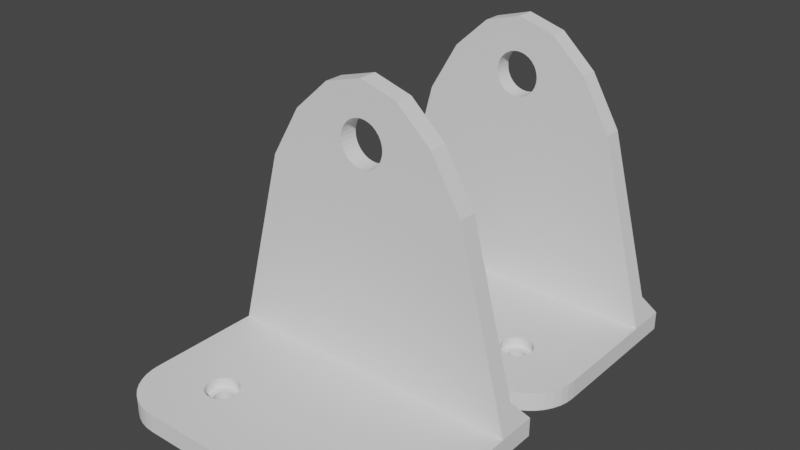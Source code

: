 # Source: soporterascador.blend  (saved by Blender 3.3.6; exported with 4.5.12 LTS)
import bpy
from mathutils import Matrix  # noqa: F401  (used for matrix-valued properties, if any)

bpy.ops.wm.read_factory_settings(use_empty=True)
scene = bpy.context.scene
scene.name = 'Scene'

# ---- collections
col_collection = bpy.data.collections.new('Collection'); scene.collection.children.link(col_collection)

# ---- world
world_world = bpy.data.worlds.new('World'); scene.world = world_world
world_world.use_nodes = True; world_world.node_tree.nodes.clear()
_N = world_world.node_tree.nodes; _L = world_world.node_tree.links
n0 = _N.new('ShaderNodeOutputWorld'); n0.name = 'World Output'; n0.location = (300, 300)
n1 = _N.new('ShaderNodeBackground'); n1.name = 'Background'; n1.location = (10, 300)
n1.inputs[0].default_value = (0.05088, 0.05088, 0.05088, 1.0)
_L.new(n1.outputs[0], n0.inputs[0])
n0.is_active_output = True
world_world.color = (0.05088, 0.05088, 0.05088)
world_world.use_sun_shadow = False
world_world.sun_shadow_jitter_overblur = 0.0

# ---- meshes
me_plane = bpy.data.meshes.new('Plane')
me_plane.from_pydata([(-3.374, 3.173, -1.228), (-1.803, 2.974, 1.728), (1.8, 2.974, 1.728), (-3.374, 2.751, -1.228), (-1.734, 2.974, 1.721), (3.374, 2.751, -1.228), (-1.667, 2.974, 1.701), (1.869, 2.974, 1.721), (2.263, -1.399, -1.228), (1.935, 2.974, 1.701), (-1.606, 2.974, 1.669), (-2.263, -1.399, -1.228), (-1.553, 2.974, 1.625), (1.6, -2.523, -1.228), (1.997, 2.974, 1.669), (-1.508, 2.974, 1.571), (0.8282, -3.229, -1.228), (0.0, -3.47, -1.228), (-0.8282, -3.229, -1.228), (-1.476, 2.974, 1.51), (2.05, 2.974, 1.625), (-1.6, -2.523, -1.228), (-1.456, 2.974, 1.443), (3.374, 3.173, -1.228), (-1.449, 2.974, 1.374), (2.094, 2.974, 1.571), (-3.374, 3.173, -0.8243), (-1.456, 2.974, 1.305), (2.127, 2.974, 1.51), (-3.374, 2.751, -0.8243), (-1.476, 2.974, 1.239), (3.374, 2.751, -0.8243), (2.147, 2.974, 1.443), (2.263, -1.399, -0.8243), (-1.508, 2.974, 1.178), (-2.263, -1.399, -0.8243), (2.154, 2.974, 1.374), (-1.553, 2.974, 1.124), (1.6, -2.523, -0.8243), (0.8282, -3.229, -0.8243), (-1.606, 2.974, 1.08), (2.147, 2.974, 1.305), (0.0, -3.47, -0.8243), (-1.667, 2.974, 1.047), (-0.8282, -3.229, -0.8243), (2.127, 2.974, 1.239), (-1.734, 2.974, 1.027), (-1.6, -2.523, -0.8243), (3.374, 3.173, -0.8243), (-1.803, 2.974, 1.02), (3.374, 2.751, 1.676), (-1.872, 2.974, 1.027), (2.094, 2.974, 1.178), (2.239, 2.751, 2.811), (-1.938, 2.974, 1.047), (3.36, 2.751, 1.854), (2.05, 2.974, 1.124), (-1.999, 2.974, 1.08), (3.319, 2.751, 2.027), (3.25, 2.751, 2.191), (1.997, 2.974, 1.08), (-2.053, 2.974, 1.124), (3.157, 2.751, 2.343), (3.042, 2.751, 2.479), (-2.097, 2.974, 1.178), (1.935, 2.974, 1.047), (-2.13, 2.974, 1.239), (2.906, 2.751, 2.594), (2.754, 2.751, 2.688), (1.869, 2.974, 1.027), (-2.15, 2.974, 1.305), (2.59, 2.751, 2.756), (2.417, 2.751, 2.797), (-2.157, 2.974, 1.374), (1.8, 2.974, 1.02), (-2.15, 2.974, 1.443), (2.239, 3.173, 2.811), (3.374, 3.173, 1.676), (-2.13, 2.974, 1.51), (1.731, 2.974, 1.027), (2.417, 3.173, 2.797), (-2.097, 2.974, 1.571), (1.665, 2.974, 1.047), (2.59, 3.173, 2.756), (-2.053, 2.974, 1.625), (2.754, 3.173, 2.688), (1.603, 2.974, 1.08), (-1.999, 2.974, 1.669), (2.906, 3.173, 2.594), (3.042, 3.173, 2.479), (-1.938, 2.974, 1.701), (1.55, 2.974, 1.124), (3.157, 3.173, 2.343), (-1.872, 2.974, 1.721), (3.25, 3.173, 2.191), (3.319, 3.173, 2.027), (1.506, 2.974, 1.178), (3.36, 3.173, 1.854), (-2.239, 2.751, 2.811), (1.473, 2.974, 1.239), (-3.374, 2.751, 1.676), (-2.417, 2.751, 2.797), (1.453, 2.974, 1.305), (-2.59, 2.751, 2.756), (-2.754, 2.751, 2.688), (1.446, 2.974, 1.374), (-2.906, 2.751, 2.594), (-3.042, 2.751, 2.479), (1.453, 2.974, 1.443), (-3.157, 2.751, 2.343), (1.473, 2.974, 1.51), (-3.25, 2.751, 2.191), (-3.319, 2.751, 2.027), (1.506, 2.974, 1.571), (-3.36, 2.751, 1.854), (-3.374, 3.173, 1.676), (1.55, 2.974, 1.625), (-2.239, 3.173, 2.811), (-3.36, 3.173, 1.854), (1.603, 2.974, 1.669), (-3.319, 3.173, 2.027), (-3.25, 3.173, 2.191), (1.665, 2.974, 1.701), (-3.157, 3.173, 2.343), (-3.042, 3.173, 2.479), (1.731, 2.974, 1.721), (-2.906, 3.173, 2.594), (-2.754, 3.173, 2.688), (-2.59, 3.173, 2.756), (-2.417, 3.173, 2.797), (1.6, 3.173, 1.367), (1.604, 3.173, 1.328), (1.604, 3.173, 1.406), (1.634, 3.173, 1.256), (1.634, 3.173, 1.478), (1.615, 3.173, 1.29), (1.615, 3.173, 1.443), (1.689, 3.173, 1.201), (1.689, 3.173, 1.533), (1.761, 3.173, 1.171), (1.761, 3.173, 1.563), (1.723, 3.173, 1.182), (1.723, 3.173, 1.552), (1.659, 3.173, 1.225), (1.659, 3.173, 1.508), (1.839, 3.173, 1.171), (1.839, 3.173, 1.563), (1.911, 3.173, 1.201), (1.911, 3.173, 1.533), (1.877, 3.173, 1.182), (1.877, 3.173, 1.552), (1.966, 3.173, 1.256), (1.966, 3.173, 1.478), (2.0, 3.173, 1.367), (1.996, 3.173, 1.328), (1.996, 3.173, 1.406), (1.985, 3.173, 1.29), (1.985, 3.173, 1.443), (1.941, 3.173, 1.225), (1.941, 3.173, 1.508), (1.8, 3.173, 1.567), (1.8, 3.173, 1.167), (-0.1913, -1.75, -1.228), (0.0, -1.712, -1.228), (-0.09755, -1.722, -1.228), (0.1913, -1.75, -1.228), (0.2778, -1.796, -1.228), (0.09755, -1.722, -1.228), (0.4157, -2.49, -1.228), (0.4157, -1.934, -1.228), (0.5, -2.212, -1.228), (0.4904, -2.31, -1.228), (0.4904, -2.115, -1.228), (0.4619, -2.403, -1.228), (0.4619, -2.021, -1.228), (0.3536, -1.859, -1.228), (-0.5, -2.212, -1.228), (-0.4619, -2.403, -1.228), (-0.4904, -2.31, -1.228), (-0.4904, -2.115, -1.228), (-0.3536, -2.566, -1.228), (-0.3305, -2.585, -1.228), (-0.4157, -2.49, -1.228), (-0.4157, -1.934, -1.228), (-0.4619, -2.021, -1.228), (-0.3536, -1.859, -1.228), (-0.2778, -1.796, -1.228), (-0.09755, -2.702, -1.228), (-0.1913, -2.674, -1.228), (0.09755, -2.702, -1.228), (0.2778, -2.628, -1.228), (0.3008, -2.609, -1.228), (0.3536, -2.566, -1.228), (0.0, -2.712, -1.228), (0.1913, -2.674, -1.228), (-0.2778, -2.628, -1.228), (-0.5, -2.212, -0.8243), (-0.4904, -2.31, -0.8243), (-0.4904, -2.115, -0.8243), (-0.4157, -2.49, -0.8243), (-0.4157, -1.934, -0.8243), (-0.4619, -2.403, -0.8243), (-0.4619, -2.021, -0.8243), (-0.2778, -2.628, -0.8243), (-0.2778, -1.796, -0.8243), (-0.09755, -2.702, -0.8243), (-0.1913, -2.674, -0.8243), (-0.09755, -1.722, -0.8243), (-0.3536, -2.566, -0.8243), (-0.1913, -1.75, -0.8243), (-0.3536, -1.859, -0.8243), (0.09755, -2.702, -0.8243), (0.09755, -1.722, -0.8243), (0.2778, -2.628, -0.8243), (0.2778, -1.796, -0.8243), (0.1913, -2.674, -0.8243), (0.1913, -1.75, -0.8243), (0.4157, -2.49, -0.8243), (0.4157, -1.934, -0.8243), (0.5, -2.212, -0.8243), (0.4904, -2.115, -0.8243), (0.4904, -2.31, -0.8243), (0.4619, -2.021, -0.8243), (0.4619, -2.403, -0.8243), (0.3536, -1.859, -0.8243), (0.3536, -2.566, -0.8243), (0.0, -1.712, -0.8243), (0.0, -2.712, -0.8243), (-2.0, 3.173, 1.367), (-1.996, 3.173, 1.328), (-1.996, 3.173, 1.406), (-1.985, 3.173, 1.29), (-1.966, 3.173, 1.478), (-1.966, 3.173, 1.256), (-1.985, 3.173, 1.443), (-1.941, 3.173, 1.225), (-1.911, 3.173, 1.533), (-1.839, 3.173, 1.171), (-1.877, 3.173, 1.182), (-1.839, 3.173, 1.563), (-1.911, 3.173, 1.201), (-1.877, 3.173, 1.552), (-1.941, 3.173, 1.508), (-1.761, 3.173, 1.171), (-1.761, 3.173, 1.563), (-1.689, 3.173, 1.201), (-1.689, 3.173, 1.533), (-1.723, 3.173, 1.182), (-1.723, 3.173, 1.552), (-1.634, 3.173, 1.256), (-1.634, 3.173, 1.478), (-1.6, 3.173, 1.367), (-1.604, 3.173, 1.406), (-1.604, 3.173, 1.328), (-1.615, 3.173, 1.443), (-1.615, 3.173, 1.29), (-1.659, 3.173, 1.508), (-1.659, 3.173, 1.225), (-1.8, 3.173, 1.167), (-1.8, 3.173, 1.567), (2.056, 2.751, 1.618), (2.05, 2.751, 1.625), (1.997, 2.751, 1.669), (1.603, 2.751, 1.669), (1.665, 2.751, 1.701), (1.869, 2.751, 1.721), (1.8, 2.751, 1.728), (1.935, 2.751, 1.701), (1.731, 2.751, 1.721), (1.55, 2.751, 1.625), (1.506, 2.751, 1.571), (1.473, 2.751, 1.51), (1.453, 2.751, 1.443), (1.446, 2.751, 1.374), (1.453, 2.751, 1.305), (1.473, 2.751, 1.239), (1.506, 2.751, 1.178), (1.997, 2.751, 1.08), (1.998, 2.751, 1.081), (1.935, 2.751, 1.047), (1.55, 2.751, 1.124), (1.603, 2.751, 1.08), (1.869, 2.751, 1.027), (1.731, 2.751, 1.027), (1.8, 2.751, 1.02), (1.665, 2.751, 1.047), (2.094, 2.751, 1.571), (2.05, 2.751, 1.124), (2.094, 2.751, 1.178), (2.127, 2.751, 1.239), (2.154, 2.751, 1.374), (2.147, 2.751, 1.305), (2.147, 2.751, 1.443), (2.127, 2.751, 1.51), (1.839, 2.974, 1.563), (1.8, 2.974, 1.567), (1.877, 2.974, 1.552), (1.911, 2.974, 1.533), (1.941, 2.974, 1.508), (1.966, 2.974, 1.478), (1.985, 2.974, 1.443), (1.996, 2.974, 1.406), (2.0, 2.974, 1.367), (1.996, 2.974, 1.328), (1.985, 2.974, 1.29), (1.966, 2.974, 1.256), (1.941, 2.974, 1.225), (1.911, 2.974, 1.201), (1.877, 2.974, 1.182), (1.839, 2.974, 1.171), (1.8, 2.974, 1.167), (1.761, 2.974, 1.171), (1.723, 2.974, 1.182), (1.689, 2.974, 1.201), (1.659, 2.974, 1.225), (1.634, 2.974, 1.256), (1.615, 2.974, 1.29), (1.604, 2.974, 1.328), (1.6, 2.974, 1.367), (1.604, 2.974, 1.406), (1.615, 2.974, 1.443), (1.634, 2.974, 1.478), (1.659, 2.974, 1.508), (1.689, 2.974, 1.533), (1.723, 2.974, 1.552), (1.761, 2.974, 1.563), (-2.065, 2.751, 1.61), (-2.053, 2.751, 1.625), (-1.999, 2.751, 1.669), (-1.938, 2.751, 1.701), (-1.872, 2.751, 1.721), (-1.803, 2.751, 1.728), (-1.606, 2.751, 1.669), (-1.667, 2.751, 1.701), (-1.734, 2.751, 1.721), (-1.553, 2.751, 1.625), (-1.508, 2.751, 1.571), (-1.476, 2.751, 1.51), (-1.456, 2.751, 1.443), (-1.449, 2.751, 1.374), (-1.456, 2.751, 1.305), (-1.476, 2.751, 1.239), (-1.508, 2.751, 1.178), (-1.998, 2.751, 1.08), (-1.938, 2.751, 1.047), (-1.872, 2.751, 1.027), (-1.667, 2.751, 1.047), (-1.734, 2.751, 1.027), (-1.803, 2.751, 1.02), (-1.606, 2.751, 1.08), (-1.553, 2.751, 1.124), (-1.999, 2.751, 1.08), (-2.053, 2.751, 1.124), (-2.157, 2.751, 1.374), (-2.15, 2.751, 1.305), (-2.15, 2.751, 1.443), (-2.097, 2.751, 1.571), (-2.13, 2.751, 1.239), (-2.13, 2.751, 1.51), (-2.097, 2.751, 1.178), (-1.761, 2.974, 1.563), (-1.8, 2.974, 1.567), (-1.723, 2.974, 1.552), (-1.689, 2.974, 1.533), (-1.659, 2.974, 1.508), (-1.634, 2.974, 1.478), (-1.615, 2.974, 1.443), (-1.604, 2.974, 1.406), (-1.6, 2.974, 1.367), (-1.604, 2.974, 1.328), (-1.615, 2.974, 1.29), (-1.634, 2.974, 1.256), (-1.659, 2.974, 1.225), (-1.689, 2.974, 1.201), (-1.723, 2.974, 1.182), (-1.761, 2.974, 1.171), (-1.8, 2.974, 1.167), (-1.839, 2.974, 1.171), (-1.877, 2.974, 1.182), (-1.911, 2.974, 1.201), (-1.941, 2.974, 1.225), (-1.966, 2.974, 1.256), (-1.985, 2.974, 1.29), (-1.996, 2.974, 1.328), (-2.0, 2.974, 1.367), (-1.996, 2.974, 1.406), (-1.985, 2.974, 1.443), (-1.966, 2.974, 1.478), (-1.941, 2.974, 1.508), (-1.911, 2.974, 1.533), (-1.877, 2.974, 1.552), (-1.839, 2.974, 1.563), (-3.374, 3.173, -1.704), (-3.374, 2.751, -1.704), (3.374, 3.173, -1.704), (3.374, 2.751, -1.704), (-3.225, 2.194, -1.228), (3.225, 2.194, -1.228), (-3.222, 2.184, -0.8243), (3.222, 2.184, -0.8243)], [], [(23, 5, 395, 394), (395, 5, 397), (190, 191, 16, 17, 18, 181, 195, 188, 187, 193, 189, 194), (152, 159, 77, 48, 147, 158, 151, 156, 154, 153, 155, 157), (235, 240, 26, 115, 242, 232, 234, 230, 228, 229, 231, 233), (242, 115, 118, 120, 121, 123, 124, 126, 127, 128, 129, 117, 76, 80, 83, 85, 88, 89, 92, 94, 95, 97, 77, 159, 148, 150, 146, 160, 140, 142, 138, 144, 134, 136, 132, 130, 131, 135, 133, 143, 137, 141, 139, 161, 145, 149, 147, 48, 26, 240, 238, 237, 258, 243, 247, 245, 257, 249, 255, 253, 251, 252, 254, 250, 256, 246, 248, 244, 259, 239, 241, 236), (198, 202, 35, 47, 44, 42, 227, 205, 206, 203, 208, 199, 201, 197, 196), (398, 399, 31, 29), (18, 17, 42, 44), (396, 11, 35, 398), (397, 5, 31, 399), (5, 23, 48, 31), (17, 16, 39, 42), (11, 21, 47, 35), (0, 3, 29, 26), (16, 13, 38, 39), (21, 18, 44, 47), (23, 0, 26, 48), (13, 8, 33, 38), (112, 114, 100, 326, 327, 328, 329, 330, 331, 334, 333, 332, 335, 336, 337, 338, 339, 340, 341, 342, 350, 349, 346, 347, 348, 345, 344, 343, 29, 31, 278, 277, 279, 282, 284, 283, 285, 281, 280, 276, 275, 274, 273, 272, 271, 270, 269, 263, 264, 268, 266, 265, 267, 262, 261, 260, 55, 58, 59, 62, 63, 67, 68, 71, 72, 53, 98, 101, 103, 104, 106, 107, 109, 111), (100, 29, 343, 351, 352, 359, 357, 354, 353, 355, 358, 356, 326), (287, 278, 31, 50, 55, 260, 286, 293, 292, 290, 291, 289, 288), (26, 29, 100, 115), (98, 53, 76, 117), (50, 77, 97, 55), (55, 97, 95, 58), (58, 95, 94, 59), (59, 94, 92, 62), (62, 92, 89, 63), (63, 89, 88, 67), (67, 88, 85, 68), (68, 85, 83, 71), (71, 83, 80, 72), (72, 80, 76, 53), (115, 100, 114, 118), (118, 114, 112, 120), (120, 112, 111, 121), (121, 111, 109, 123), (123, 109, 107, 124), (124, 107, 106, 126), (126, 106, 104, 127), (127, 104, 103, 128), (128, 103, 101, 129), (129, 101, 98, 117), (31, 48, 77, 50), (295, 160, 146, 294), (294, 146, 150, 296), (296, 150, 148, 297), (297, 148, 159, 298), (159, 152, 299, 298), (152, 157, 300, 299), (157, 155, 301, 300), (155, 153, 302, 301), (153, 154, 303, 302), (154, 156, 304, 303), (156, 151, 305, 304), (151, 158, 306, 305), (306, 158, 147, 307), (307, 147, 149, 308), (308, 149, 145, 309), (309, 145, 161, 310), (310, 161, 139, 311), (311, 139, 141, 312), (312, 141, 137, 313), (313, 137, 143, 314), (314, 143, 133, 315), (315, 133, 135, 316), (316, 135, 131, 317), (317, 131, 130, 318), (318, 130, 132, 319), (319, 132, 136, 320), (320, 136, 134, 321), (321, 134, 144, 322), (322, 144, 138, 323), (323, 138, 142, 324), (324, 142, 140, 325), (140, 160, 295, 325), (226, 163, 167, 212), (212, 167, 165, 216), (216, 165, 166, 214), (214, 166, 175, 224), (175, 169, 218, 224), (169, 174, 222, 218), (174, 172, 220, 222), (172, 170, 219, 220), (170, 171, 221, 219), (171, 173, 223, 221), (173, 168, 217, 223), (168, 192, 225, 217), (225, 192, 191, 190, 213), (190, 194, 215, 213), (194, 189, 211, 215), (189, 193, 227, 211), (193, 187, 205, 227), (187, 188, 206, 205), (188, 195, 203, 206), (203, 195, 181, 180, 208), (208, 180, 182, 199), (199, 182, 177, 201), (201, 177, 178, 197), (197, 178, 176, 196), (196, 176, 179, 198), (198, 179, 184, 202), (202, 184, 183, 200), (200, 183, 185, 210), (210, 185, 186, 204), (204, 186, 162, 209), (209, 162, 164, 207), (207, 164, 163, 226), (361, 259, 244, 360), (360, 244, 248, 362), (362, 248, 246, 363), (363, 246, 256, 364), (256, 250, 365, 364), (250, 254, 366, 365), (254, 252, 367, 366), (252, 251, 368, 367), (251, 253, 369, 368), (253, 255, 370, 369), (255, 249, 371, 370), (249, 257, 372, 371), (372, 257, 245, 373), (373, 245, 247, 374), (374, 247, 243, 375), (375, 243, 258, 376), (376, 258, 237, 377), (377, 237, 238, 378), (378, 238, 240, 379), (379, 240, 235, 380), (380, 235, 233, 381), (381, 233, 231, 382), (382, 231, 229, 383), (383, 229, 228, 384), (384, 228, 230, 385), (385, 230, 234, 386), (386, 234, 232, 387), (387, 232, 242, 388), (388, 242, 236, 389), (389, 236, 241, 390), (390, 241, 239, 391), (391, 239, 259, 361), (266, 2, 7, 265), (265, 7, 9, 267), (267, 9, 14, 262), (262, 14, 20, 261), (260, 261, 20, 25, 286), (286, 25, 28, 293), (293, 28, 32, 292), (292, 32, 36, 290), (290, 36, 41, 291), (291, 41, 45, 289), (289, 45, 52, 288), (288, 52, 56, 287), (278, 287, 56, 60, 277), (277, 60, 65, 279), (279, 65, 69, 282), (282, 69, 74, 284), (284, 74, 79, 283), (283, 79, 82, 285), (285, 82, 86, 281), (281, 86, 91, 280), (280, 91, 96, 276), (276, 96, 99, 275), (275, 99, 102, 274), (274, 102, 105, 273), (273, 105, 108, 272), (108, 110, 271, 272), (271, 110, 113, 270), (270, 113, 116, 269), (269, 116, 119, 263), (263, 119, 122, 264), (264, 122, 125, 268), (268, 125, 2, 266), (82, 79, 74, 69, 309, 310, 311, 312, 313, 314, 315, 316, 317, 102, 99, 96, 91, 86), (41, 36, 32, 28, 25, 20, 14, 9, 7, 2, 125, 122, 119, 116, 113, 110, 108, 105, 102, 317, 318, 319, 320, 321, 322, 323, 324, 325, 295, 294, 296, 297, 298, 299, 300, 301, 302, 303, 304, 305, 306, 307, 308, 309, 69, 65, 60, 56, 52, 45), (331, 1, 4, 334), (334, 4, 6, 333), (333, 6, 10, 332), (332, 10, 12, 335), (335, 12, 15, 336), (336, 15, 19, 337), (337, 19, 22, 338), (338, 22, 24, 339), (339, 24, 27, 340), (340, 27, 30, 341), (341, 30, 34, 342), (342, 34, 37, 350), (350, 37, 40, 349), (349, 40, 43, 346), (346, 43, 46, 347), (347, 46, 49, 348), (348, 49, 51, 345), (345, 51, 54, 344), (344, 54, 57, 351, 343), (351, 57, 61, 352), (61, 64, 359, 352), (359, 64, 66, 357), (357, 66, 70, 354), (354, 70, 73, 353), (353, 73, 75, 355), (355, 75, 78, 358), (358, 78, 81, 356), (356, 81, 84, 327, 326), (327, 84, 87, 328), (328, 87, 90, 329), (329, 90, 93, 330), (330, 93, 1, 331), (22, 367, 368, 369, 370, 371, 372, 373, 374, 375, 46, 43, 40, 37, 34, 30, 27, 24), (75, 73, 70, 66, 64, 61, 57, 54, 51, 49, 46, 375, 376, 377, 378, 379, 380, 381, 382, 383, 384, 385, 386, 387, 388, 389, 390, 391, 361, 360, 362, 363, 364, 365, 366, 367, 22, 19, 15, 12, 10, 6, 4, 1, 93, 90, 87, 84, 81, 78), (393, 392, 394, 395), (393, 396, 3), (3, 0, 392, 393), (0, 23, 394, 392), (180, 181, 18, 21, 11, 396, 397, 8, 13, 16, 191, 192, 168, 173, 171, 170, 172, 174, 169, 175, 166, 165, 167, 163, 164, 162, 186, 185, 183, 184, 179, 176, 178, 177, 182), (396, 393, 395, 397), (211, 227, 42, 39, 38, 33, 399, 398, 35, 202, 200, 210, 204, 209, 207, 226, 212, 216, 214, 224, 218, 222, 220, 219, 221, 223, 217, 225, 213, 215), (3, 396, 398, 29), (8, 397, 399, 33)])
_uv = me_plane.uv_layers.new(name='UVMap')
_uv.uv.foreach_set('vector', [1.0, 1.0, 1.0, 1.0, 1.0, 1.0, 1.0, 1.0, 1.0, 1.0, 1.0, 1.0, 1.0, 0.9391, 0.8276, 0.4121, 0.8293, 0.4142, 0.9268, 0.3464, 0.84, 0.3201, 0.7268, 0.3464, 0.7515, 0.4169, 0.7603, 0.4121, 0.7733, 0.4071, 0.7862, 0.404, 0.7985, 0.4029, 0.8098, 0.404, 0.8196, 0.4071, 0.7921, 1.0, 0.7885, 1.0, 1.0, 1.0, 1.0, 1.0, 0.7838, 1.0, 0.7883, 1.0, 0.792, 1.0, 0.7948, 1.0, 0.7965, 1.0, 0.7971, 1.0, 0.7965, 1.0, 0.7949, 1.0, 0.2117, 1.0, 0.2163, 1.0, 0.0, 1.0, 0.0, 1.0, 0.2115, 1.0, 0.2079, 1.0, 0.2052, 1.0, 0.2035, 1.0, 0.203, 1.0, 0.2036, 1.0, 0.2053, 1.0, 0.208, 1.0, 0.2115, 1.0, 0.0, 1.0, 0.0006904, 1.0, 0.002745, 1.0, 0.006112, 1.0, 0.01071, 1.0, 0.01642, 1.0, 0.06934, 1.0, 0.09185, 1.0, 0.1162, 1.0, 0.1419, 1.0, 0.1682, 1.0, 0.8318, 1.0, 0.8581, 1.0, 0.8838, 1.0, 0.9081, 1.0, 0.9307, 1.0, 0.9836, 1.0, 0.9893, 1.0, 0.9939, 1.0, 0.9973, 1.0, 0.9993, 1.0, 1.0, 1.0, 0.7885, 1.0, 0.784, 1.0, 0.7789, 1.0, 0.7733, 1.0, 0.7675, 1.0, 0.7617, 1.0, 0.7562, 1.0, 0.751, 1.0, 0.7465, 1.0, 0.7428, 1.0, 0.74, 1.0, 0.7383, 1.0, 0.7377, 1.0, 0.7383, 1.0, 0.7399, 1.0, 0.7427, 1.0, 0.7463, 1.0, 0.7508, 1.0, 0.7559, 1.0, 0.7615, 1.0, 0.7673, 1.0, 0.7731, 1.0, 0.7786, 1.0, 0.7838, 1.0, 1.0, 1.0, 0.0, 1.0, 0.2163, 1.0, 0.2214, 1.0, 0.227, 1.0, 0.2328, 1.0, 0.2385, 1.0, 0.2441, 1.0, 0.2492, 1.0, 0.2537, 1.0, 0.2574, 1.0, 0.2601, 1.0, 0.2618, 1.0, 0.2623, 1.0, 0.2617, 1.0, 0.26, 1.0, 0.2572, 1.0, 0.2535, 1.0, 0.249, 1.0, 0.2439, 1.0, 0.2383, 1.0, 0.2325, 1.0, 0.2267, 1.0, 0.2211, 1.0, 0.216, 1.0, 0.7062, 0.4682, 0.7044, 0.4785, 0.4536, 0.5464, 0.595, 0.4236, 0.7268, 0.3464, 0.84, 0.3201, 0.7985, 0.4029, 0.7862, 0.404, 0.7733, 0.4071, 0.7603, 0.4121, 0.7477, 0.4189, 0.736, 0.4272, 0.7256, 0.4367, 0.717, 0.4469, 0.7104, 0.4576, 0.06193, 0.9381, 1.0, 0.9381, 1.0, 1.0, 0.0, 1.0, 0.7268, 0.3464, 0.84, 0.3201, 0.84, 0.3201, 0.7268, 0.3464, 0.06086, 0.9391, 0.4536, 0.5464, 0.4536, 0.5464, 0.06193, 0.9381, 1.0, 0.9391, 1.0, 1.0, 1.0, 1.0, 1.0, 0.9381, 1.0, 1.0, 1.0, 1.0, 1.0, 1.0, 1.0, 1.0, 0.84, 0.3201, 0.9268, 0.3464, 0.9268, 0.3464, 0.84, 0.3201, 0.4536, 0.5464, 0.595, 0.4236, 0.595, 0.4236, 0.4536, 0.5464, 0.0, 1.0, 0.0, 1.0, 0.0, 1.0, 0.0, 1.0, 0.9268, 0.3464, 0.9814, 0.4236, 0.9814, 0.4236, 0.9268, 0.3464, 0.595, 0.4236, 0.7268, 0.3464, 0.7268, 0.3464, 0.595, 0.4236, 1.0, 1.0, 0.0, 1.0, 0.0, 1.0, 1.0, 1.0, 0.9814, 0.4236, 1.0, 0.5464, 1.0, 0.5464, 0.9814, 0.4236, 0.002744, 1.0, 0.0006904, 1.0, 0.0, 1.0, 0.1933, 1.0, 0.1951, 1.0, 0.203, 1.0, 0.212, 1.0, 0.2218, 1.0, 0.232, 1.0, 0.2422, 1.0, 0.2521, 1.0, 0.2612, 1.0, 0.2692, 1.0, 0.2758, 1.0, 0.2806, 1.0, 0.2837, 1.0, 0.2847, 1.0, 0.2837, 1.0, 0.2808, 1.0, 0.276, 1.0, 0.2694, 1.0, 0.2615, 1.0, 0.2524, 1.0, 0.2426, 1.0, 0.2324, 1.0, 0.2221, 1.0, 0.2123, 1.0, 0.2034, 1.0, 0.0, 1.0, 1.0, 1.0, 0.7966, 1.0, 0.7964, 1.0, 0.7873, 1.0, 0.7775, 1.0, 0.7672, 1.0, 0.757, 1.0, 0.7472, 1.0, 0.7381, 1.0, 0.7302, 1.0, 0.7237, 1.0, 0.7189, 1.0, 0.7159, 1.0, 0.7149, 1.0, 0.716, 1.0, 0.719, 1.0, 0.7239, 1.0, 0.7305, 1.0, 0.7385, 1.0, 0.7476, 1.0, 0.7574, 1.0, 0.7677, 1.0, 0.7779, 1.0, 0.7877, 1.0, 0.7968, 1.0, 0.8047, 1.0, 0.8055, 1.0, 0.9993, 1.0, 0.9973, 1.0, 0.9939, 1.0, 0.9893, 1.0, 0.9836, 1.0, 0.9307, 1.0, 0.9081, 1.0, 0.8838, 1.0, 0.8581, 1.0, 0.8318, 1.0, 0.1682, 1.0, 0.1419, 1.0, 0.1162, 1.0, 0.09185, 1.0, 0.06934, 1.0, 0.01642, 1.0, 0.01071, 1.0, 0.006112, 1.0, 0.0, 1.0, 0.0, 1.0, 0.2034, 1.0, 0.2032, 1.0, 0.1953, 1.0, 0.1888, 1.0, 0.1839, 1.0, 0.1809, 1.0, 0.1799, 1.0, 0.1808, 1.0, 0.1838, 1.0, 0.1886, 1.0, 0.1933, 1.0, 0.8044, 1.0, 0.7966, 1.0, 1.0, 1.0, 1.0, 1.0, 0.9993, 1.0, 0.8055, 1.0, 0.8111, 1.0, 0.8159, 1.0, 0.8189, 1.0, 0.8198, 1.0, 0.8188, 1.0, 0.8158, 1.0, 0.8109, 1.0, 0.0, 1.0, 0.0, 1.0, 0.0, 1.0, 0.0, 1.0, 0.1682, 1.0, 0.8318, 1.0, 0.8318, 1.0, 0.1682, 1.0, 1.0, 1.0, 1.0, 1.0, 0.9993, 1.0, 0.9993, 1.0, 0.9993, 1.0, 0.9993, 1.0, 0.9973, 1.0, 0.9973, 1.0, 0.9973, 1.0, 0.9973, 1.0, 0.9939, 1.0, 0.9939, 1.0, 0.9939, 1.0, 0.9939, 1.0, 0.9893, 1.0, 0.9893, 1.0, 0.9893, 1.0, 0.9893, 1.0, 0.9836, 1.0, 0.9836, 1.0, 0.9836, 1.0, 0.9836, 1.0, 0.9307, 1.0, 0.9307, 1.0, 0.9307, 1.0, 0.9307, 1.0, 0.9081, 1.0, 0.9081, 1.0, 0.9081, 1.0, 0.9081, 1.0, 0.8838, 1.0, 0.8838, 1.0, 0.8838, 1.0, 0.8838, 1.0, 0.8581, 1.0, 0.8581, 1.0, 0.8581, 1.0, 0.8581, 1.0, 0.8318, 1.0, 0.8318, 1.0, 0.0, 1.0, 0.0, 1.0, 0.0006904, 1.0, 0.0006904, 1.0, 0.0006904, 1.0, 0.0006904, 1.0, 0.002744, 1.0, 0.002745, 1.0, 0.002745, 1.0, 0.002744, 1.0, 0.006112, 1.0, 0.006112, 1.0, 0.006112, 1.0, 0.006112, 1.0, 0.01071, 1.0, 0.01071, 1.0, 0.01071, 1.0, 0.01071, 1.0, 0.01642, 1.0, 0.01642, 1.0, 0.01642, 1.0, 0.01642, 1.0, 0.06934, 1.0, 0.06934, 1.0, 0.06934, 1.0, 0.06934, 1.0, 0.09185, 1.0, 0.09185, 1.0, 0.09185, 1.0, 0.09185, 1.0, 0.1162, 1.0, 0.1162, 1.0, 0.1162, 1.0, 0.1162, 1.0, 0.1419, 1.0, 0.1419, 1.0, 0.1419, 1.0, 0.1419, 1.0, 0.1682, 1.0, 0.1682, 1.0, 1.0, 1.0, 1.0, 1.0, 1.0, 1.0, 1.0, 1.0, 1.0, 0.7333, 1.0, 0.6835, 0.9688, 0.6835, 0.9688, 0.7333, 0.9688, 0.7333, 0.9688, 0.6835, 0.9375, 0.6835, 0.9375, 0.7333, 0.9375, 0.7333, 0.9375, 0.6835, 0.9062, 0.6835, 0.9062, 0.7333, 0.9062, 0.7333, 0.9062, 0.6835, 0.875, 0.6835, 0.875, 0.7333, 0.875, 0.6835, 0.8438, 0.6835, 0.8438, 0.7333, 0.875, 0.7333, 0.8438, 0.6835, 0.8125, 0.6835, 0.8125, 0.7333, 0.8438, 0.7333, 0.8125, 0.6835, 0.7812, 0.6835, 0.7812, 0.7333, 0.8125, 0.7333, 0.7812, 0.6835, 0.75, 0.6835, 0.75, 0.7333, 0.7812, 0.7333, 0.75, 0.6835, 0.7188, 0.6835, 0.7188, 0.7333, 0.75, 0.7333, 0.7188, 0.6835, 0.6875, 0.6835, 0.6875, 0.7333, 0.7188, 0.7333, 0.6875, 0.6835, 0.6562, 0.6835, 0.6562, 0.7333, 0.6875, 0.7333, 0.6562, 0.6835, 0.625, 0.6835, 0.625, 0.7333, 0.6562, 0.7333, 0.625, 0.7333, 0.625, 0.6835, 0.5938, 0.6835, 0.5938, 0.7333, 0.5938, 0.7333, 0.5938, 0.6835, 0.5625, 0.6835, 0.5625, 0.7333, 0.5625, 0.7333, 0.5625, 0.6835, 0.5312, 0.6835, 0.5312, 0.7333, 0.5312, 0.7333, 0.5312, 0.6835, 0.5, 0.6835, 0.5, 0.7333, 0.5, 0.7333, 0.5, 0.6835, 0.4688, 0.6835, 0.4688, 0.7333, 0.4688, 0.7333, 0.4688, 0.6835, 0.4375, 0.6835, 0.4375, 0.7333, 0.4375, 0.7333, 0.4375, 0.6835, 0.4063, 0.6835, 0.4062, 0.7333, 0.4062, 0.7333, 0.4063, 0.6835, 0.375, 0.6835, 0.375, 0.7333, 0.375, 0.7333, 0.375, 0.6835, 0.3438, 0.6835, 0.3438, 0.7333, 0.3438, 0.7333, 0.3438, 0.6835, 0.3125, 0.6835, 0.3125, 0.7333, 0.3125, 0.7333, 0.3125, 0.6835, 0.2812, 0.6835, 0.2812, 0.7333, 0.2812, 0.7333, 0.2812, 0.6835, 0.25, 0.6835, 0.25, 0.7333, 0.25, 0.7333, 0.25, 0.6835, 0.2188, 0.6835, 0.2188, 0.7333, 0.2188, 0.7333, 0.2188, 0.6835, 0.1875, 0.6835, 0.1875, 0.7333, 0.1875, 0.7333, 0.1875, 0.6835, 0.1562, 0.6835, 0.1562, 0.7333, 0.1562, 0.7333, 0.1562, 0.6835, 0.125, 0.6835, 0.125, 0.7333, 0.125, 0.7333, 0.125, 0.6835, 0.09375, 0.6835, 0.09375, 0.7333, 0.09375, 0.7333, 0.09375, 0.6835, 0.0625, 0.6835, 0.0625, 0.7333, 0.0625, 0.7333, 0.0625, 0.6835, 0.03125, 0.6835, 0.03125, 0.7333, 0.03125, 0.6835, 0.0, 0.6835, 0.0, 0.7333, 0.03125, 0.7333, 1.0, 0.9488, 1.0, 0.848, 0.9688, 0.848, 0.9688, 0.9488, 0.9688, 0.9488, 0.9688, 0.848, 0.9375, 0.848, 0.9375, 0.9488, 0.9375, 0.9488, 0.9375, 0.848, 0.9062, 0.848, 0.9062, 0.9488, 0.9062, 0.9488, 0.9062, 0.848, 0.875, 0.848, 0.875, 0.9488, 0.875, 0.848, 0.8438, 0.848, 0.8438, 0.9488, 0.875, 0.9488, 0.8438, 0.848, 0.8125, 0.848, 0.8125, 0.9488, 0.8438, 0.9488, 0.8125, 0.848, 0.7812, 0.848, 0.7812, 0.9488, 0.8125, 0.9488, 0.7812, 0.848, 0.75, 0.848, 0.75, 0.9488, 0.7812, 0.9488, 0.75, 0.848, 0.7188, 0.848, 0.7188, 0.9488, 0.75, 0.9488, 0.7188, 0.848, 0.6875, 0.848, 0.6875, 0.9488, 0.7188, 0.9488, 0.6875, 0.848, 0.6562, 0.848, 0.6562, 0.9488, 0.6875, 0.9488, 0.6562, 0.848, 0.625, 0.848, 0.625, 0.9488, 0.6562, 0.9488, 0.625, 0.9488, 0.625, 0.848, 0.6033, 0.848, 0.5938, 0.848, 0.5938, 0.9488, 0.5938, 0.848, 0.5625, 0.848, 0.5625, 0.9488, 0.5938, 0.9488, 0.5625, 0.848, 0.5312, 0.848, 0.5312, 0.9488, 0.5625, 0.9488, 0.5312, 0.848, 0.5, 0.848, 0.5, 0.9488, 0.5312, 0.9488, 0.5, 0.848, 0.4688, 0.848, 0.4688, 0.9488, 0.5, 0.9488, 0.4688, 0.848, 0.4375, 0.848, 0.4375, 0.9488, 0.4688, 0.9488, 0.4375, 0.848, 0.4062, 0.848, 0.4062, 0.9488, 0.4375, 0.9488, 0.4062, 0.9488, 0.4062, 0.848, 0.3845, 0.848, 0.375, 0.848, 0.375, 0.9488, 0.375, 0.9488, 0.375, 0.848, 0.3438, 0.848, 0.3438, 0.9488, 0.3438, 0.9488, 0.3438, 0.848, 0.3125, 0.848, 0.3125, 0.9488, 0.3125, 0.9488, 0.3125, 0.848, 0.2812, 0.848, 0.2812, 0.9488, 0.2812, 0.9488, 0.2812, 0.848, 0.25, 0.848, 0.25, 0.9488, 0.25, 0.9488, 0.25, 0.848, 0.2188, 0.848, 0.2188, 0.9488, 0.2188, 0.9488, 0.2188, 0.848, 0.1875, 0.848, 0.1875, 0.9488, 0.1875, 0.9488, 0.1875, 0.848, 0.1562, 0.848, 0.1562, 0.9488, 0.1562, 0.9488, 0.1562, 0.848, 0.125, 0.848, 0.125, 0.9488, 0.125, 0.9488, 0.125, 0.848, 0.09375, 0.848, 0.09375, 0.9488, 0.09375, 0.9488, 0.09375, 0.848, 0.0625, 0.848, 0.0625, 0.9488, 0.0625, 0.9488, 0.0625, 0.848, 0.03125, 0.848, 0.03125, 0.9488, 0.03125, 0.9488, 0.03125, 0.848, 0.0, 0.848, 0.0, 0.9488, 1.0, 0.7333, 1.0, 0.6835, 0.9688, 0.6835, 0.9688, 0.7333, 0.9688, 0.7333, 0.9688, 0.6835, 0.9375, 0.6835, 0.9375, 0.7333, 0.9375, 0.7333, 0.9375, 0.6835, 0.9062, 0.6835, 0.9062, 0.7333, 0.9062, 0.7333, 0.9062, 0.6835, 0.875, 0.6835, 0.875, 0.7333, 0.875, 0.6835, 0.8438, 0.6835, 0.8438, 0.7333, 0.875, 0.7333, 0.8438, 0.6835, 0.8125, 0.6835, 0.8125, 0.7333, 0.8438, 0.7333, 0.8125, 0.6835, 0.7812, 0.6835, 0.7812, 0.7333, 0.8125, 0.7333, 0.7812, 0.6835, 0.75, 0.6835, 0.75, 0.7333, 0.7812, 0.7333, 0.75, 0.6835, 0.7188, 0.6835, 0.7188, 0.7333, 0.75, 0.7333, 0.7188, 0.6835, 0.6875, 0.6835, 0.6875, 0.7333, 0.7188, 0.7333, 0.6875, 0.6835, 0.6562, 0.6835, 0.6562, 0.7333, 0.6875, 0.7333, 0.6562, 0.6835, 0.625, 0.6835, 0.625, 0.7333, 0.6562, 0.7333, 0.625, 0.7333, 0.625, 0.6835, 0.5938, 0.6835, 0.5938, 0.7333, 0.5938, 0.7333, 0.5938, 0.6835, 0.5625, 0.6835, 0.5625, 0.7333, 0.5625, 0.7333, 0.5625, 0.6835, 0.5312, 0.6835, 0.5312, 0.7333, 0.5312, 0.7333, 0.5312, 0.6835, 0.5, 0.6835, 0.5, 0.7333, 0.5, 0.7333, 0.5, 0.6835, 0.4688, 0.6835, 0.4688, 0.7333, 0.4688, 0.7333, 0.4688, 0.6835, 0.4375, 0.6835, 0.4375, 0.7333, 0.4375, 0.7333, 0.4375, 0.6835, 0.4062, 0.6835, 0.4062, 0.7333, 0.4062, 0.7333, 0.4062, 0.6835, 0.375, 0.6835, 0.375, 0.7333, 0.375, 0.7333, 0.375, 0.6835, 0.3438, 0.6835, 0.3438, 0.7333, 0.3438, 0.7333, 0.3438, 0.6835, 0.3125, 0.6835, 0.3125, 0.7333, 0.3125, 0.7333, 0.3125, 0.6835, 0.2812, 0.6835, 0.2812, 0.7333, 0.2812, 0.7333, 0.2812, 0.6835, 0.25, 0.6835, 0.25, 0.7333, 0.25, 0.7333, 0.25, 0.6835, 0.2188, 0.6835, 0.2188, 0.7333, 0.2188, 0.7333, 0.2188, 0.6835, 0.1875, 0.6835, 0.1875, 0.7333, 0.1875, 0.7333, 0.1875, 0.6835, 0.1562, 0.6835, 0.1562, 0.7333, 0.1562, 0.7333, 0.1562, 0.6835, 0.125, 0.6835, 0.125, 0.7333, 0.125, 0.7333, 0.125, 0.6835, 0.09375, 0.6835, 0.09375, 0.7333, 0.09375, 0.7333, 0.09375, 0.6835, 0.0625, 0.6835, 0.0625, 0.7333, 0.0625, 0.7333, 0.0625, 0.6835, 0.03125, 0.6835, 0.03125, 0.7333, 0.03125, 0.7333, 0.03125, 0.6835, 0.0, 0.6835, 0.0, 0.7333, 1.0, 0.5315, 1.0, 0.5, 0.9688, 0.5, 0.9688, 0.5315, 0.9688, 0.5315, 0.9688, 0.5, 0.9375, 0.5, 0.9375, 0.5315, 0.9375, 0.5315, 0.9375, 0.5, 0.9062, 0.5, 0.9062, 0.5315, 0.9062, 0.5315, 0.9062, 0.5, 0.875, 0.5, 0.875, 0.5315, 0.8711, 0.5315, 0.875, 0.5315, 0.875, 0.5, 0.8438, 0.5, 0.8438, 0.5315, 0.8438, 0.5315, 0.8438, 0.5, 0.8125, 0.5, 0.8125, 0.5315, 0.8125, 0.5315, 0.8125, 0.5, 0.7812, 0.5, 0.7812, 0.5315, 0.7812, 0.5315, 0.7812, 0.5, 0.75, 0.5, 0.75, 0.5315, 0.75, 0.5315, 0.75, 0.5, 0.7188, 0.5, 0.7188, 0.5315, 0.7188, 0.5315, 0.7188, 0.5, 0.6875, 0.5, 0.6875, 0.5315, 0.6875, 0.5315, 0.6875, 0.5, 0.6562, 0.5, 0.6562, 0.5315, 0.6562, 0.5315, 0.6562, 0.5, 0.625, 0.5, 0.625, 0.5315, 0.5943, 0.5315, 0.625, 0.5315, 0.625, 0.5, 0.5938, 0.5, 0.5938, 0.5315, 0.5938, 0.5315, 0.5938, 0.5, 0.5625, 0.5, 0.5625, 0.5315, 0.5625, 0.5315, 0.5625, 0.5, 0.5312, 0.5, 0.5312, 0.5315, 0.5312, 0.5315, 0.5312, 0.5, 0.5, 0.5, 0.5, 0.5315, 0.5, 0.5315, 0.5, 0.5, 0.4688, 0.5, 0.4688, 0.5315, 0.4688, 0.5315, 0.4688, 0.5, 0.4375, 0.5, 0.4375, 0.5315, 0.4375, 0.5315, 0.4375, 0.5, 0.4062, 0.5, 0.4062, 0.5315, 0.4062, 0.5315, 0.4062, 0.5, 0.375, 0.5, 0.375, 0.5315, 0.375, 0.5315, 0.375, 0.5, 0.3438, 0.5, 0.3438, 0.5315, 0.3438, 0.5315, 0.3438, 0.5, 0.3125, 0.5, 0.3125, 0.5315, 0.3125, 0.5315, 0.3125, 0.5, 0.2812, 0.5, 0.2812, 0.5315, 0.2812, 0.5315, 0.2812, 0.5, 0.25, 0.5, 0.25, 0.5315, 0.25, 0.5315, 0.25, 0.5, 0.2188, 0.5, 0.2188, 0.5315, 0.2188, 0.5, 0.1875, 0.5, 0.1875, 0.5315, 0.2188, 0.5315, 0.1875, 0.5315, 0.1875, 0.5, 0.1562, 0.5, 0.1562, 0.5315, 0.1562, 0.5315, 0.1562, 0.5, 0.125, 0.5, 0.125, 0.5315, 0.125, 0.5315, 0.125, 0.5, 0.09375, 0.5, 0.09375, 0.5315, 0.09375, 0.5315, 0.09375, 0.5, 0.0625, 0.5, 0.0625, 0.5315, 0.0625, 0.5315, 0.0625, 0.5, 0.03125, 0.5, 0.03125, 0.5315, 0.03125, 0.5315, 0.03125, 0.5, 0.0, 0.5, 0.0, 0.5315, 0.6582, 0.02827, 0.7032, 0.01461, 0.75, 0.01, 0.7968, 0.01461, 0.7765, 0.1119, 0.75, 0.1093, 0.7236, 0.1119, 0.6981, 0.1196, 0.6747, 0.1321, 0.6541, 0.149, 0.6373, 0.1696, 0.6247, 0.193, 0.617, 0.2185, 0.5146, 0.2032, 0.5283, 0.1582, 0.5504, 0.1167, 0.5803, 0.08029, 0.6167, 0.05045, 0.9854, 0.2032, 0.99, 0.25, 0.9854, 0.2968, 0.9717, 0.3418, 0.9496, 0.3833, 0.9197, 0.4197, 0.8833, 0.4496, 0.8418, 0.4717, 0.7968, 0.4854, 0.75, 0.49, 0.7032, 0.4854, 0.6582, 0.4717, 0.6167, 0.4496, 0.5803, 0.4197, 0.5504, 0.3833, 0.5283, 0.3418, 0.5146, 0.2968, 0.51, 0.25, 0.5146, 0.2032, 0.617, 0.2185, 0.6144, 0.2449, 0.617, 0.2714, 0.6247, 0.2968, 0.6373, 0.3203, 0.6541, 0.3408, 0.6747, 0.3577, 0.6981, 0.3702, 0.7236, 0.3779, 0.75, 0.3806, 0.7765, 0.3779, 0.8019, 0.3702, 0.8254, 0.3577, 0.8459, 0.3408, 0.8628, 0.3203, 0.8753, 0.2968, 0.8831, 0.2714, 0.8857, 0.2449, 0.8831, 0.2185, 0.8753, 0.193, 0.8628, 0.1696, 0.8459, 0.149, 0.8254, 0.1321, 0.8019, 0.1196, 0.7765, 0.1119, 0.7968, 0.01461, 0.8418, 0.02827, 0.8833, 0.05045, 0.9197, 0.08029, 0.9496, 0.1167, 0.9717, 0.1582, 1.0, 0.5315, 1.0, 0.5, 0.9688, 0.5, 0.9688, 0.5315, 0.9688, 0.5315, 0.9688, 0.5, 0.9375, 0.5, 0.9375, 0.5315, 0.9375, 0.5315, 0.9375, 0.5, 0.9062, 0.5, 0.9062, 0.5315, 0.9062, 0.5315, 0.9062, 0.5, 0.875, 0.5, 0.875, 0.5315, 0.875, 0.5315, 0.875, 0.5, 0.8438, 0.5, 0.8438, 0.5315, 0.8438, 0.5315, 0.8438, 0.5, 0.8125, 0.5, 0.8125, 0.5315, 0.8125, 0.5315, 0.8125, 0.5, 0.7812, 0.5, 0.7812, 0.5315, 0.7812, 0.5315, 0.7812, 0.5, 0.75, 0.5, 0.75, 0.5315, 0.75, 0.5315, 0.75, 0.5, 0.7188, 0.5, 0.7188, 0.5315, 0.7188, 0.5315, 0.7188, 0.5, 0.6875, 0.5, 0.6875, 0.5315, 0.6875, 0.5315, 0.6875, 0.5, 0.6562, 0.5, 0.6562, 0.5315, 0.6562, 0.5315, 0.6562, 0.5, 0.625, 0.5, 0.625, 0.5315, 0.625, 0.5315, 0.625, 0.5, 0.5938, 0.5, 0.5938, 0.5315, 0.5938, 0.5315, 0.5938, 0.5, 0.5625, 0.5, 0.5625, 0.5315, 0.5625, 0.5315, 0.5625, 0.5, 0.5312, 0.5, 0.5312, 0.5315, 0.5312, 0.5315, 0.5312, 0.5, 0.5, 0.5, 0.5, 0.5315, 0.5, 0.5315, 0.5, 0.5, 0.4688, 0.5, 0.4688, 0.5315, 0.4688, 0.5315, 0.4688, 0.5, 0.4375, 0.5, 0.4375, 0.5315, 0.4375, 0.5315, 0.4375, 0.5, 0.4062, 0.5, 0.4062, 0.5315, 0.4067, 0.5315, 0.4062, 0.5315, 0.4062, 0.5, 0.375, 0.5, 0.375, 0.5315, 0.375, 0.5, 0.3438, 0.5, 0.3438, 0.5315, 0.375, 0.5315, 0.3438, 0.5315, 0.3438, 0.5, 0.3125, 0.5, 0.3125, 0.5315, 0.3125, 0.5315, 0.3125, 0.5, 0.2812, 0.5, 0.2812, 0.5315, 0.2812, 0.5315, 0.2812, 0.5, 0.25, 0.5, 0.25, 0.5315, 0.25, 0.5315, 0.25, 0.5, 0.2188, 0.5, 0.2188, 0.5315, 0.2188, 0.5315, 0.2188, 0.5, 0.1875, 0.5, 0.1875, 0.5315, 0.1875, 0.5315, 0.1875, 0.5, 0.1562, 0.5, 0.1562, 0.5315, 0.1562, 0.5315, 0.1562, 0.5, 0.125, 0.5, 0.125, 0.5315, 0.1334, 0.5315, 0.125, 0.5315, 0.125, 0.5, 0.09375, 0.5, 0.09375, 0.5315, 0.09375, 0.5315, 0.09375, 0.5, 0.0625, 0.5, 0.0625, 0.5315, 0.0625, 0.5315, 0.0625, 0.5, 0.03125, 0.5, 0.03125, 0.5315, 0.03125, 0.5315, 0.03125, 0.5, 0.0, 0.5, 0.0, 0.5315, 0.9854, 0.2968, 0.8849, 0.2714, 0.8875, 0.2449, 0.8849, 0.2185, 0.8772, 0.193, 0.8646, 0.1696, 0.8478, 0.149, 0.8272, 0.1321, 0.8038, 0.1196, 0.7783, 0.1119, 0.7968, 0.01461, 0.8418, 0.02827, 0.8833, 0.05045, 0.9197, 0.08029, 0.9496, 0.1167, 0.9717, 0.1582, 0.9854, 0.2032, 0.99, 0.25, 0.5146, 0.2968, 0.51, 0.25, 0.5146, 0.2032, 0.5283, 0.1582, 0.5504, 0.1167, 0.5803, 0.08029, 0.6167, 0.05045, 0.6582, 0.02827, 0.7032, 0.01461, 0.75, 0.01, 0.7968, 0.01461, 0.7783, 0.1119, 0.7519, 0.1093, 0.7254, 0.1119, 0.7, 0.1196, 0.6765, 0.1321, 0.6559, 0.149, 0.6391, 0.1696, 0.6265, 0.193, 0.6188, 0.2185, 0.6162, 0.2449, 0.6188, 0.2714, 0.6265, 0.2968, 0.6391, 0.3203, 0.6559, 0.3408, 0.6765, 0.3577, 0.7, 0.3702, 0.7254, 0.3779, 0.7519, 0.3806, 0.7783, 0.3779, 0.8038, 0.3702, 0.8272, 0.3577, 0.8478, 0.3408, 0.8646, 0.3203, 0.8772, 0.2968, 0.8849, 0.2714, 0.9854, 0.2968, 0.9717, 0.3418, 0.9496, 0.3833, 0.9197, 0.4197, 0.8833, 0.4496, 0.8418, 0.4717, 0.7968, 0.4854, 0.75, 0.49, 0.7032, 0.4854, 0.6582, 0.4717, 0.6167, 0.4496, 0.5803, 0.4197, 0.5504, 0.3833, 0.5283, 0.3418, 0.0, 1.0, 0.0, 1.0, 1.0, 1.0, 1.0, 1.0, 0.0, 1.0, 0.06086, 0.9391, 0.0, 1.0, 0.0, 1.0, 0.0, 1.0, 0.0, 1.0, 0.0, 1.0, 0.0, 1.0, 1.0, 1.0, 1.0, 1.0, 0.0, 1.0, 0.7477, 0.4189, 0.7515, 0.4169, 0.7268, 0.3464, 0.595, 0.4236, 0.4536, 0.5464, 0.06086, 0.9391, 1.0, 0.9391, 1.0, 0.5464, 0.9814, 0.4236, 0.9268, 0.3464, 0.8293, 0.4142, 0.8333, 0.4189, 0.8368, 0.4272, 0.8377, 0.4367, 0.8361, 0.4469, 0.832, 0.4576, 0.8256, 0.4682, 0.8171, 0.4785, 0.8068, 0.4879, 0.7952, 0.4962, 0.7825, 0.503, 0.7695, 0.5081, 0.7564, 0.5112, 0.7439, 0.5122, 0.7324, 0.5112, 0.7225, 0.5081, 0.7144, 0.503, 0.7086, 0.4962, 0.7052, 0.4879, 0.7044, 0.4785, 0.7062, 0.4682, 0.7104, 0.4576, 0.717, 0.4469, 0.7256, 0.4367, 0.736, 0.4272, 0.06086, 0.9391, 0.0, 1.0, 1.0, 1.0, 1.0, 0.9391, 0.8098, 0.404, 0.7985, 0.4029, 0.84, 0.3201, 0.9268, 0.3464, 0.9814, 0.4236, 1.0, 0.5464, 1.0, 0.9381, 0.06193, 0.9381, 0.4536, 0.5464, 0.7044, 0.4785, 0.7052, 0.4879, 0.7086, 0.4962, 0.7144, 0.503, 0.7225, 0.5081, 0.7324, 0.5112, 0.7439, 0.5122, 0.7564, 0.5112, 0.7695, 0.5081, 0.7825, 0.503, 0.7952, 0.4962, 0.8068, 0.4879, 0.8171, 0.4785, 0.8256, 0.4682, 0.832, 0.4576, 0.8361, 0.4469, 0.8377, 0.4367, 0.8368, 0.4272, 0.8333, 0.4189, 0.8276, 0.4121, 0.8196, 0.4071, 0.0, 1.0, 0.06086, 0.9391, 0.06193, 0.9381, 0.0, 1.0, 1.0, 0.5464, 1.0, 0.9391, 1.0, 0.9381, 1.0, 0.5464])
me_plane.materials.append(None)
me_plane.update()
me_plane_004 = bpy.data.meshes.new('Plane.004')
me_plane_004.from_pydata([(-3.374, 3.173, -1.228), (-1.803, 2.974, 1.728), (1.8, 2.974, 1.728), (-3.374, 2.751, -1.228), (-1.734, 2.974, 1.721), (3.374, 2.751, -1.228), (-1.667, 2.974, 1.701), (1.869, 2.974, 1.721), (2.263, -1.399, -1.228), (1.935, 2.974, 1.701), (-1.606, 2.974, 1.669), (-2.263, -1.399, -1.228), (-1.553, 2.974, 1.625), (1.6, -2.523, -1.228), (1.997, 2.974, 1.669), (-1.508, 2.974, 1.571), (0.8282, -3.229, -1.228), (0.0, -3.47, -1.228), (-0.8282, -3.229, -1.228), (-1.476, 2.974, 1.51), (2.05, 2.974, 1.625), (-1.6, -2.523, -1.228), (-1.456, 2.974, 1.443), (3.374, 3.173, -1.228), (-1.449, 2.974, 1.374), (2.094, 2.974, 1.571), (-3.374, 3.173, -0.8243), (-1.456, 2.974, 1.305), (2.127, 2.974, 1.51), (-3.374, 2.751, -0.8243), (-1.476, 2.974, 1.239), (3.374, 2.751, -0.8243), (2.147, 2.974, 1.443), (2.263, -1.399, -0.8243), (-1.508, 2.974, 1.178), (-2.263, -1.399, -0.8243), (2.154, 2.974, 1.374), (-1.553, 2.974, 1.124), (1.6, -2.523, -0.8243), (0.8282, -3.229, -0.8243), (-1.606, 2.974, 1.08), (2.147, 2.974, 1.305), (0.0, -3.47, -0.8243), (-1.667, 2.974, 1.047), (-0.8282, -3.229, -0.8243), (2.127, 2.974, 1.239), (-1.734, 2.974, 1.027), (-1.6, -2.523, -0.8243), (3.374, 3.173, -0.8243), (-1.803, 2.974, 1.02), (3.374, 2.751, 1.676), (-1.872, 2.974, 1.027), (2.094, 2.974, 1.178), (2.239, 2.751, 2.811), (-1.938, 2.974, 1.047), (3.36, 2.751, 1.854), (2.05, 2.974, 1.124), (-1.999, 2.974, 1.08), (3.319, 2.751, 2.027), (3.25, 2.751, 2.191), (1.997, 2.974, 1.08), (-2.053, 2.974, 1.124), (3.157, 2.751, 2.343), (3.042, 2.751, 2.479), (-2.097, 2.974, 1.178), (1.935, 2.974, 1.047), (-2.13, 2.974, 1.239), (2.906, 2.751, 2.594), (2.754, 2.751, 2.688), (1.869, 2.974, 1.027), (-2.15, 2.974, 1.305), (2.59, 2.751, 2.756), (2.417, 2.751, 2.797), (-2.157, 2.974, 1.374), (1.8, 2.974, 1.02), (-2.15, 2.974, 1.443), (2.239, 3.173, 2.811), (3.374, 3.173, 1.676), (-2.13, 2.974, 1.51), (1.731, 2.974, 1.027), (2.417, 3.173, 2.797), (-2.097, 2.974, 1.571), (1.665, 2.974, 1.047), (2.59, 3.173, 2.756), (-2.053, 2.974, 1.625), (2.754, 3.173, 2.688), (1.603, 2.974, 1.08), (-1.999, 2.974, 1.669), (2.906, 3.173, 2.594), (3.042, 3.173, 2.479), (-1.938, 2.974, 1.701), (1.55, 2.974, 1.124), (3.157, 3.173, 2.343), (-1.872, 2.974, 1.721), (3.25, 3.173, 2.191), (3.319, 3.173, 2.027), (1.506, 2.974, 1.178), (3.36, 3.173, 1.854), (-2.239, 2.751, 2.811), (1.473, 2.974, 1.239), (-3.374, 2.751, 1.676), (-2.417, 2.751, 2.797), (1.453, 2.974, 1.305), (-2.59, 2.751, 2.756), (-2.754, 2.751, 2.688), (1.446, 2.974, 1.374), (-2.906, 2.751, 2.594), (-3.042, 2.751, 2.479), (1.453, 2.974, 1.443), (-3.157, 2.751, 2.343), (1.473, 2.974, 1.51), (-3.25, 2.751, 2.191), (-3.319, 2.751, 2.027), (1.506, 2.974, 1.571), (-3.36, 2.751, 1.854), (-3.374, 3.173, 1.676), (1.55, 2.974, 1.625), (-2.239, 3.173, 2.811), (-3.36, 3.173, 1.854), (1.603, 2.974, 1.669), (-3.319, 3.173, 2.027), (-3.25, 3.173, 2.191), (1.665, 2.974, 1.701), (-3.157, 3.173, 2.343), (-3.042, 3.173, 2.479), (1.731, 2.974, 1.721), (-2.906, 3.173, 2.594), (-2.754, 3.173, 2.688), (-2.59, 3.173, 2.756), (-2.417, 3.173, 2.797), (1.6, 3.173, 1.367), (1.604, 3.173, 1.328), (1.604, 3.173, 1.406), (1.634, 3.173, 1.256), (1.634, 3.173, 1.478), (1.615, 3.173, 1.29), (1.615, 3.173, 1.443), (1.689, 3.173, 1.201), (1.689, 3.173, 1.533), (1.761, 3.173, 1.171), (1.761, 3.173, 1.563), (1.723, 3.173, 1.182), (1.723, 3.173, 1.552), (1.659, 3.173, 1.225), (1.659, 3.173, 1.508), (1.839, 3.173, 1.171), (1.839, 3.173, 1.563), (1.911, 3.173, 1.201), (1.911, 3.173, 1.533), (1.877, 3.173, 1.182), (1.877, 3.173, 1.552), (1.966, 3.173, 1.256), (1.966, 3.173, 1.478), (2.0, 3.173, 1.367), (1.996, 3.173, 1.328), (1.996, 3.173, 1.406), (1.985, 3.173, 1.29), (1.985, 3.173, 1.443), (1.941, 3.173, 1.225), (1.941, 3.173, 1.508), (1.8, 3.173, 1.567), (1.8, 3.173, 1.167), (-0.1913, -1.75, -1.228), (0.0, -1.712, -1.228), (-0.09755, -1.722, -1.228), (0.1913, -1.75, -1.228), (0.2778, -1.796, -1.228), (0.09755, -1.722, -1.228), (0.4157, -2.49, -1.228), (0.4157, -1.934, -1.228), (0.5, -2.212, -1.228), (0.4904, -2.31, -1.228), (0.4904, -2.115, -1.228), (0.4619, -2.403, -1.228), (0.4619, -2.021, -1.228), (0.3536, -1.859, -1.228), (-0.5, -2.212, -1.228), (-0.4619, -2.403, -1.228), (-0.4904, -2.31, -1.228), (-0.4904, -2.115, -1.228), (-0.3536, -2.566, -1.228), (-0.3305, -2.585, -1.228), (-0.4157, -2.49, -1.228), (-0.4157, -1.934, -1.228), (-0.4619, -2.021, -1.228), (-0.3536, -1.859, -1.228), (-0.2778, -1.796, -1.228), (-0.09755, -2.702, -1.228), (-0.1913, -2.674, -1.228), (0.09755, -2.702, -1.228), (0.2778, -2.628, -1.228), (0.3008, -2.609, -1.228), (0.3536, -2.566, -1.228), (0.0, -2.712, -1.228), (0.1913, -2.674, -1.228), (-0.2778, -2.628, -1.228), (-0.5, -2.212, -0.8243), (-0.4904, -2.31, -0.8243), (-0.4904, -2.115, -0.8243), (-0.4157, -2.49, -0.8243), (-0.4157, -1.934, -0.8243), (-0.4619, -2.403, -0.8243), (-0.4619, -2.021, -0.8243), (-0.2778, -2.628, -0.8243), (-0.2778, -1.796, -0.8243), (-0.09755, -2.702, -0.8243), (-0.1913, -2.674, -0.8243), (-0.09755, -1.722, -0.8243), (-0.3536, -2.566, -0.8243), (-0.1913, -1.75, -0.8243), (-0.3536, -1.859, -0.8243), (0.09755, -2.702, -0.8243), (0.09755, -1.722, -0.8243), (0.2778, -2.628, -0.8243), (0.2778, -1.796, -0.8243), (0.1913, -2.674, -0.8243), (0.1913, -1.75, -0.8243), (0.4157, -2.49, -0.8243), (0.4157, -1.934, -0.8243), (0.5, -2.212, -0.8243), (0.4904, -2.115, -0.8243), (0.4904, -2.31, -0.8243), (0.4619, -2.021, -0.8243), (0.4619, -2.403, -0.8243), (0.3536, -1.859, -0.8243), (0.3536, -2.566, -0.8243), (0.0, -1.712, -0.8243), (0.0, -2.712, -0.8243), (-2.0, 3.173, 1.367), (-1.996, 3.173, 1.328), (-1.996, 3.173, 1.406), (-1.985, 3.173, 1.29), (-1.966, 3.173, 1.478), (-1.966, 3.173, 1.256), (-1.985, 3.173, 1.443), (-1.941, 3.173, 1.225), (-1.911, 3.173, 1.533), (-1.839, 3.173, 1.171), (-1.877, 3.173, 1.182), (-1.839, 3.173, 1.563), (-1.911, 3.173, 1.201), (-1.877, 3.173, 1.552), (-1.941, 3.173, 1.508), (-1.761, 3.173, 1.171), (-1.761, 3.173, 1.563), (-1.689, 3.173, 1.201), (-1.689, 3.173, 1.533), (-1.723, 3.173, 1.182), (-1.723, 3.173, 1.552), (-1.634, 3.173, 1.256), (-1.634, 3.173, 1.478), (-1.6, 3.173, 1.367), (-1.604, 3.173, 1.406), (-1.604, 3.173, 1.328), (-1.615, 3.173, 1.443), (-1.615, 3.173, 1.29), (-1.659, 3.173, 1.508), (-1.659, 3.173, 1.225), (-1.8, 3.173, 1.167), (-1.8, 3.173, 1.567), (2.056, 2.751, 1.618), (2.05, 2.751, 1.625), (1.997, 2.751, 1.669), (1.603, 2.751, 1.669), (1.665, 2.751, 1.701), (1.869, 2.751, 1.721), (1.8, 2.751, 1.728), (1.935, 2.751, 1.701), (1.731, 2.751, 1.721), (1.55, 2.751, 1.625), (1.506, 2.751, 1.571), (1.473, 2.751, 1.51), (1.453, 2.751, 1.443), (1.446, 2.751, 1.374), (1.453, 2.751, 1.305), (1.473, 2.751, 1.239), (1.506, 2.751, 1.178), (1.997, 2.751, 1.08), (1.998, 2.751, 1.081), (1.935, 2.751, 1.047), (1.55, 2.751, 1.124), (1.603, 2.751, 1.08), (1.869, 2.751, 1.027), (1.731, 2.751, 1.027), (1.8, 2.751, 1.02), (1.665, 2.751, 1.047), (2.094, 2.751, 1.571), (2.05, 2.751, 1.124), (2.094, 2.751, 1.178), (2.127, 2.751, 1.239), (2.154, 2.751, 1.374), (2.147, 2.751, 1.305), (2.147, 2.751, 1.443), (2.127, 2.751, 1.51), (1.839, 2.974, 1.563), (1.8, 2.974, 1.567), (1.877, 2.974, 1.552), (1.911, 2.974, 1.533), (1.941, 2.974, 1.508), (1.966, 2.974, 1.478), (1.985, 2.974, 1.443), (1.996, 2.974, 1.406), (2.0, 2.974, 1.367), (1.996, 2.974, 1.328), (1.985, 2.974, 1.29), (1.966, 2.974, 1.256), (1.941, 2.974, 1.225), (1.911, 2.974, 1.201), (1.877, 2.974, 1.182), (1.839, 2.974, 1.171), (1.8, 2.974, 1.167), (1.761, 2.974, 1.171), (1.723, 2.974, 1.182), (1.689, 2.974, 1.201), (1.659, 2.974, 1.225), (1.634, 2.974, 1.256), (1.615, 2.974, 1.29), (1.604, 2.974, 1.328), (1.6, 2.974, 1.367), (1.604, 2.974, 1.406), (1.615, 2.974, 1.443), (1.634, 2.974, 1.478), (1.659, 2.974, 1.508), (1.689, 2.974, 1.533), (1.723, 2.974, 1.552), (1.761, 2.974, 1.563), (-2.065, 2.751, 1.61), (-2.053, 2.751, 1.625), (-1.999, 2.751, 1.669), (-1.938, 2.751, 1.701), (-1.872, 2.751, 1.721), (-1.803, 2.751, 1.728), (-1.606, 2.751, 1.669), (-1.667, 2.751, 1.701), (-1.734, 2.751, 1.721), (-1.553, 2.751, 1.625), (-1.508, 2.751, 1.571), (-1.476, 2.751, 1.51), (-1.456, 2.751, 1.443), (-1.449, 2.751, 1.374), (-1.456, 2.751, 1.305), (-1.476, 2.751, 1.239), (-1.508, 2.751, 1.178), (-1.998, 2.751, 1.08), (-1.938, 2.751, 1.047), (-1.872, 2.751, 1.027), (-1.667, 2.751, 1.047), (-1.734, 2.751, 1.027), (-1.803, 2.751, 1.02), (-1.606, 2.751, 1.08), (-1.553, 2.751, 1.124), (-1.999, 2.751, 1.08), (-2.053, 2.751, 1.124), (-2.157, 2.751, 1.374), (-2.15, 2.751, 1.305), (-2.15, 2.751, 1.443), (-2.097, 2.751, 1.571), (-2.13, 2.751, 1.239), (-2.13, 2.751, 1.51), (-2.097, 2.751, 1.178), (-1.761, 2.974, 1.563), (-1.8, 2.974, 1.567), (-1.723, 2.974, 1.552), (-1.689, 2.974, 1.533), (-1.659, 2.974, 1.508), (-1.634, 2.974, 1.478), (-1.615, 2.974, 1.443), (-1.604, 2.974, 1.406), (-1.6, 2.974, 1.367), (-1.604, 2.974, 1.328), (-1.615, 2.974, 1.29), (-1.634, 2.974, 1.256), (-1.659, 2.974, 1.225), (-1.689, 2.974, 1.201), (-1.723, 2.974, 1.182), (-1.761, 2.974, 1.171), (-1.8, 2.974, 1.167), (-1.839, 2.974, 1.171), (-1.877, 2.974, 1.182), (-1.911, 2.974, 1.201), (-1.941, 2.974, 1.225), (-1.966, 2.974, 1.256), (-1.985, 2.974, 1.29), (-1.996, 2.974, 1.328), (-2.0, 2.974, 1.367), (-1.996, 2.974, 1.406), (-1.985, 2.974, 1.443), (-1.966, 2.974, 1.478), (-1.941, 2.974, 1.508), (-1.911, 2.974, 1.533), (-1.877, 2.974, 1.552), (-1.839, 2.974, 1.563), (-3.374, 3.173, -1.704), (-3.374, 2.751, -1.704), (3.374, 3.173, -1.704), (3.374, 2.751, -1.704), (-3.225, 2.194, -1.228), (3.225, 2.194, -1.228), (-3.222, 2.184, -0.8243), (3.222, 2.184, -0.8243)], [], [(23, 5, 395, 394), (395, 5, 397), (190, 191, 16, 17, 18, 181, 195, 188, 187, 193, 189, 194), (152, 159, 77, 48, 147, 158, 151, 156, 154, 153, 155, 157), (235, 240, 26, 115, 242, 232, 234, 230, 228, 229, 231, 233), (242, 115, 118, 120, 121, 123, 124, 126, 127, 128, 129, 117, 76, 80, 83, 85, 88, 89, 92, 94, 95, 97, 77, 159, 148, 150, 146, 160, 140, 142, 138, 144, 134, 136, 132, 130, 131, 135, 133, 143, 137, 141, 139, 161, 145, 149, 147, 48, 26, 240, 238, 237, 258, 243, 247, 245, 257, 249, 255, 253, 251, 252, 254, 250, 256, 246, 248, 244, 259, 239, 241, 236), (198, 202, 35, 47, 44, 42, 227, 205, 206, 203, 208, 199, 201, 197, 196), (398, 399, 31, 29), (18, 17, 42, 44), (396, 11, 35, 398), (397, 5, 31, 399), (5, 23, 48, 31), (17, 16, 39, 42), (11, 21, 47, 35), (0, 3, 29, 26), (16, 13, 38, 39), (21, 18, 44, 47), (23, 0, 26, 48), (13, 8, 33, 38), (112, 114, 100, 326, 327, 328, 329, 330, 331, 334, 333, 332, 335, 336, 337, 338, 339, 340, 341, 342, 350, 349, 346, 347, 348, 345, 344, 343, 29, 31, 278, 277, 279, 282, 284, 283, 285, 281, 280, 276, 275, 274, 273, 272, 271, 270, 269, 263, 264, 268, 266, 265, 267, 262, 261, 260, 55, 58, 59, 62, 63, 67, 68, 71, 72, 53, 98, 101, 103, 104, 106, 107, 109, 111), (100, 29, 343, 351, 352, 359, 357, 354, 353, 355, 358, 356, 326), (287, 278, 31, 50, 55, 260, 286, 293, 292, 290, 291, 289, 288), (26, 29, 100, 115), (98, 53, 76, 117), (50, 77, 97, 55), (55, 97, 95, 58), (58, 95, 94, 59), (59, 94, 92, 62), (62, 92, 89, 63), (63, 89, 88, 67), (67, 88, 85, 68), (68, 85, 83, 71), (71, 83, 80, 72), (72, 80, 76, 53), (115, 100, 114, 118), (118, 114, 112, 120), (120, 112, 111, 121), (121, 111, 109, 123), (123, 109, 107, 124), (124, 107, 106, 126), (126, 106, 104, 127), (127, 104, 103, 128), (128, 103, 101, 129), (129, 101, 98, 117), (31, 48, 77, 50), (295, 160, 146, 294), (294, 146, 150, 296), (296, 150, 148, 297), (297, 148, 159, 298), (159, 152, 299, 298), (152, 157, 300, 299), (157, 155, 301, 300), (155, 153, 302, 301), (153, 154, 303, 302), (154, 156, 304, 303), (156, 151, 305, 304), (151, 158, 306, 305), (306, 158, 147, 307), (307, 147, 149, 308), (308, 149, 145, 309), (309, 145, 161, 310), (310, 161, 139, 311), (311, 139, 141, 312), (312, 141, 137, 313), (313, 137, 143, 314), (314, 143, 133, 315), (315, 133, 135, 316), (316, 135, 131, 317), (317, 131, 130, 318), (318, 130, 132, 319), (319, 132, 136, 320), (320, 136, 134, 321), (321, 134, 144, 322), (322, 144, 138, 323), (323, 138, 142, 324), (324, 142, 140, 325), (140, 160, 295, 325), (226, 163, 167, 212), (212, 167, 165, 216), (216, 165, 166, 214), (214, 166, 175, 224), (175, 169, 218, 224), (169, 174, 222, 218), (174, 172, 220, 222), (172, 170, 219, 220), (170, 171, 221, 219), (171, 173, 223, 221), (173, 168, 217, 223), (168, 192, 225, 217), (225, 192, 191, 190, 213), (190, 194, 215, 213), (194, 189, 211, 215), (189, 193, 227, 211), (193, 187, 205, 227), (187, 188, 206, 205), (188, 195, 203, 206), (203, 195, 181, 180, 208), (208, 180, 182, 199), (199, 182, 177, 201), (201, 177, 178, 197), (197, 178, 176, 196), (196, 176, 179, 198), (198, 179, 184, 202), (202, 184, 183, 200), (200, 183, 185, 210), (210, 185, 186, 204), (204, 186, 162, 209), (209, 162, 164, 207), (207, 164, 163, 226), (361, 259, 244, 360), (360, 244, 248, 362), (362, 248, 246, 363), (363, 246, 256, 364), (256, 250, 365, 364), (250, 254, 366, 365), (254, 252, 367, 366), (252, 251, 368, 367), (251, 253, 369, 368), (253, 255, 370, 369), (255, 249, 371, 370), (249, 257, 372, 371), (372, 257, 245, 373), (373, 245, 247, 374), (374, 247, 243, 375), (375, 243, 258, 376), (376, 258, 237, 377), (377, 237, 238, 378), (378, 238, 240, 379), (379, 240, 235, 380), (380, 235, 233, 381), (381, 233, 231, 382), (382, 231, 229, 383), (383, 229, 228, 384), (384, 228, 230, 385), (385, 230, 234, 386), (386, 234, 232, 387), (387, 232, 242, 388), (388, 242, 236, 389), (389, 236, 241, 390), (390, 241, 239, 391), (391, 239, 259, 361), (266, 2, 7, 265), (265, 7, 9, 267), (267, 9, 14, 262), (262, 14, 20, 261), (260, 261, 20, 25, 286), (286, 25, 28, 293), (293, 28, 32, 292), (292, 32, 36, 290), (290, 36, 41, 291), (291, 41, 45, 289), (289, 45, 52, 288), (288, 52, 56, 287), (278, 287, 56, 60, 277), (277, 60, 65, 279), (279, 65, 69, 282), (282, 69, 74, 284), (284, 74, 79, 283), (283, 79, 82, 285), (285, 82, 86, 281), (281, 86, 91, 280), (280, 91, 96, 276), (276, 96, 99, 275), (275, 99, 102, 274), (274, 102, 105, 273), (273, 105, 108, 272), (108, 110, 271, 272), (271, 110, 113, 270), (270, 113, 116, 269), (269, 116, 119, 263), (263, 119, 122, 264), (264, 122, 125, 268), (268, 125, 2, 266), (82, 79, 74, 69, 309, 310, 311, 312, 313, 314, 315, 316, 317, 102, 99, 96, 91, 86), (41, 36, 32, 28, 25, 20, 14, 9, 7, 2, 125, 122, 119, 116, 113, 110, 108, 105, 102, 317, 318, 319, 320, 321, 322, 323, 324, 325, 295, 294, 296, 297, 298, 299, 300, 301, 302, 303, 304, 305, 306, 307, 308, 309, 69, 65, 60, 56, 52, 45), (331, 1, 4, 334), (334, 4, 6, 333), (333, 6, 10, 332), (332, 10, 12, 335), (335, 12, 15, 336), (336, 15, 19, 337), (337, 19, 22, 338), (338, 22, 24, 339), (339, 24, 27, 340), (340, 27, 30, 341), (341, 30, 34, 342), (342, 34, 37, 350), (350, 37, 40, 349), (349, 40, 43, 346), (346, 43, 46, 347), (347, 46, 49, 348), (348, 49, 51, 345), (345, 51, 54, 344), (344, 54, 57, 351, 343), (351, 57, 61, 352), (61, 64, 359, 352), (359, 64, 66, 357), (357, 66, 70, 354), (354, 70, 73, 353), (353, 73, 75, 355), (355, 75, 78, 358), (358, 78, 81, 356), (356, 81, 84, 327, 326), (327, 84, 87, 328), (328, 87, 90, 329), (329, 90, 93, 330), (330, 93, 1, 331), (22, 367, 368, 369, 370, 371, 372, 373, 374, 375, 46, 43, 40, 37, 34, 30, 27, 24), (75, 73, 70, 66, 64, 61, 57, 54, 51, 49, 46, 375, 376, 377, 378, 379, 380, 381, 382, 383, 384, 385, 386, 387, 388, 389, 390, 391, 361, 360, 362, 363, 364, 365, 366, 367, 22, 19, 15, 12, 10, 6, 4, 1, 93, 90, 87, 84, 81, 78), (393, 392, 394, 395), (393, 396, 3), (3, 0, 392, 393), (0, 23, 394, 392), (180, 181, 18, 21, 11, 396, 397, 8, 13, 16, 191, 192, 168, 173, 171, 170, 172, 174, 169, 175, 166, 165, 167, 163, 164, 162, 186, 185, 183, 184, 179, 176, 178, 177, 182), (396, 393, 395, 397), (211, 227, 42, 39, 38, 33, 399, 398, 35, 202, 200, 210, 204, 209, 207, 226, 212, 216, 214, 224, 218, 222, 220, 219, 221, 223, 217, 225, 213, 215), (3, 396, 398, 29), (8, 397, 399, 33)])
_uv = me_plane_004.uv_layers.new(name='UVMap')
_uv.uv.foreach_set('vector', [1.0, 1.0, 1.0, 1.0, 1.0, 1.0, 1.0, 1.0, 1.0, 1.0, 1.0, 1.0, 1.0, 0.9391, 0.8276, 0.4121, 0.8293, 0.4142, 0.9268, 0.3464, 0.84, 0.3201, 0.7268, 0.3464, 0.7515, 0.4169, 0.7603, 0.4121, 0.7733, 0.4071, 0.7862, 0.404, 0.7985, 0.4029, 0.8098, 0.404, 0.8196, 0.4071, 0.7921, 1.0, 0.7885, 1.0, 1.0, 1.0, 1.0, 1.0, 0.7838, 1.0, 0.7883, 1.0, 0.792, 1.0, 0.7948, 1.0, 0.7965, 1.0, 0.7971, 1.0, 0.7965, 1.0, 0.7949, 1.0, 0.2117, 1.0, 0.2163, 1.0, 0.0, 1.0, 0.0, 1.0, 0.2115, 1.0, 0.2079, 1.0, 0.2052, 1.0, 0.2035, 1.0, 0.203, 1.0, 0.2036, 1.0, 0.2053, 1.0, 0.208, 1.0, 0.2115, 1.0, 0.0, 1.0, 0.0006904, 1.0, 0.002745, 1.0, 0.006112, 1.0, 0.01071, 1.0, 0.01642, 1.0, 0.06934, 1.0, 0.09185, 1.0, 0.1162, 1.0, 0.1419, 1.0, 0.1682, 1.0, 0.8318, 1.0, 0.8581, 1.0, 0.8838, 1.0, 0.9081, 1.0, 0.9307, 1.0, 0.9836, 1.0, 0.9893, 1.0, 0.9939, 1.0, 0.9973, 1.0, 0.9993, 1.0, 1.0, 1.0, 0.7885, 1.0, 0.784, 1.0, 0.7789, 1.0, 0.7733, 1.0, 0.7675, 1.0, 0.7617, 1.0, 0.7562, 1.0, 0.751, 1.0, 0.7465, 1.0, 0.7428, 1.0, 0.74, 1.0, 0.7383, 1.0, 0.7377, 1.0, 0.7383, 1.0, 0.7399, 1.0, 0.7427, 1.0, 0.7463, 1.0, 0.7508, 1.0, 0.7559, 1.0, 0.7615, 1.0, 0.7673, 1.0, 0.7731, 1.0, 0.7786, 1.0, 0.7838, 1.0, 1.0, 1.0, 0.0, 1.0, 0.2163, 1.0, 0.2214, 1.0, 0.227, 1.0, 0.2328, 1.0, 0.2385, 1.0, 0.2441, 1.0, 0.2492, 1.0, 0.2537, 1.0, 0.2574, 1.0, 0.2601, 1.0, 0.2618, 1.0, 0.2623, 1.0, 0.2617, 1.0, 0.26, 1.0, 0.2572, 1.0, 0.2535, 1.0, 0.249, 1.0, 0.2439, 1.0, 0.2383, 1.0, 0.2325, 1.0, 0.2267, 1.0, 0.2211, 1.0, 0.216, 1.0, 0.7062, 0.4682, 0.7044, 0.4785, 0.4536, 0.5464, 0.595, 0.4236, 0.7268, 0.3464, 0.84, 0.3201, 0.7985, 0.4029, 0.7862, 0.404, 0.7733, 0.4071, 0.7603, 0.4121, 0.7477, 0.4189, 0.736, 0.4272, 0.7256, 0.4367, 0.717, 0.4469, 0.7104, 0.4576, 0.06193, 0.9381, 1.0, 0.9381, 1.0, 1.0, 0.0, 1.0, 0.7268, 0.3464, 0.84, 0.3201, 0.84, 0.3201, 0.7268, 0.3464, 0.06086, 0.9391, 0.4536, 0.5464, 0.4536, 0.5464, 0.06193, 0.9381, 1.0, 0.9391, 1.0, 1.0, 1.0, 1.0, 1.0, 0.9381, 1.0, 1.0, 1.0, 1.0, 1.0, 1.0, 1.0, 1.0, 0.84, 0.3201, 0.9268, 0.3464, 0.9268, 0.3464, 0.84, 0.3201, 0.4536, 0.5464, 0.595, 0.4236, 0.595, 0.4236, 0.4536, 0.5464, 0.0, 1.0, 0.0, 1.0, 0.0, 1.0, 0.0, 1.0, 0.9268, 0.3464, 0.9814, 0.4236, 0.9814, 0.4236, 0.9268, 0.3464, 0.595, 0.4236, 0.7268, 0.3464, 0.7268, 0.3464, 0.595, 0.4236, 1.0, 1.0, 0.0, 1.0, 0.0, 1.0, 1.0, 1.0, 0.9814, 0.4236, 1.0, 0.5464, 1.0, 0.5464, 0.9814, 0.4236, 0.002744, 1.0, 0.0006904, 1.0, 0.0, 1.0, 0.1933, 1.0, 0.1951, 1.0, 0.203, 1.0, 0.212, 1.0, 0.2218, 1.0, 0.232, 1.0, 0.2422, 1.0, 0.2521, 1.0, 0.2612, 1.0, 0.2692, 1.0, 0.2758, 1.0, 0.2806, 1.0, 0.2837, 1.0, 0.2847, 1.0, 0.2837, 1.0, 0.2808, 1.0, 0.276, 1.0, 0.2694, 1.0, 0.2615, 1.0, 0.2524, 1.0, 0.2426, 1.0, 0.2324, 1.0, 0.2221, 1.0, 0.2123, 1.0, 0.2034, 1.0, 0.0, 1.0, 1.0, 1.0, 0.7966, 1.0, 0.7964, 1.0, 0.7873, 1.0, 0.7775, 1.0, 0.7672, 1.0, 0.757, 1.0, 0.7472, 1.0, 0.7381, 1.0, 0.7302, 1.0, 0.7237, 1.0, 0.7189, 1.0, 0.7159, 1.0, 0.7149, 1.0, 0.716, 1.0, 0.719, 1.0, 0.7239, 1.0, 0.7305, 1.0, 0.7385, 1.0, 0.7476, 1.0, 0.7574, 1.0, 0.7677, 1.0, 0.7779, 1.0, 0.7877, 1.0, 0.7968, 1.0, 0.8047, 1.0, 0.8055, 1.0, 0.9993, 1.0, 0.9973, 1.0, 0.9939, 1.0, 0.9893, 1.0, 0.9836, 1.0, 0.9307, 1.0, 0.9081, 1.0, 0.8838, 1.0, 0.8581, 1.0, 0.8318, 1.0, 0.1682, 1.0, 0.1419, 1.0, 0.1162, 1.0, 0.09185, 1.0, 0.06934, 1.0, 0.01642, 1.0, 0.01071, 1.0, 0.006112, 1.0, 0.0, 1.0, 0.0, 1.0, 0.2034, 1.0, 0.2032, 1.0, 0.1953, 1.0, 0.1888, 1.0, 0.1839, 1.0, 0.1809, 1.0, 0.1799, 1.0, 0.1808, 1.0, 0.1838, 1.0, 0.1886, 1.0, 0.1933, 1.0, 0.8044, 1.0, 0.7966, 1.0, 1.0, 1.0, 1.0, 1.0, 0.9993, 1.0, 0.8055, 1.0, 0.8111, 1.0, 0.8159, 1.0, 0.8189, 1.0, 0.8198, 1.0, 0.8188, 1.0, 0.8158, 1.0, 0.8109, 1.0, 0.0, 1.0, 0.0, 1.0, 0.0, 1.0, 0.0, 1.0, 0.1682, 1.0, 0.8318, 1.0, 0.8318, 1.0, 0.1682, 1.0, 1.0, 1.0, 1.0, 1.0, 0.9993, 1.0, 0.9993, 1.0, 0.9993, 1.0, 0.9993, 1.0, 0.9973, 1.0, 0.9973, 1.0, 0.9973, 1.0, 0.9973, 1.0, 0.9939, 1.0, 0.9939, 1.0, 0.9939, 1.0, 0.9939, 1.0, 0.9893, 1.0, 0.9893, 1.0, 0.9893, 1.0, 0.9893, 1.0, 0.9836, 1.0, 0.9836, 1.0, 0.9836, 1.0, 0.9836, 1.0, 0.9307, 1.0, 0.9307, 1.0, 0.9307, 1.0, 0.9307, 1.0, 0.9081, 1.0, 0.9081, 1.0, 0.9081, 1.0, 0.9081, 1.0, 0.8838, 1.0, 0.8838, 1.0, 0.8838, 1.0, 0.8838, 1.0, 0.8581, 1.0, 0.8581, 1.0, 0.8581, 1.0, 0.8581, 1.0, 0.8318, 1.0, 0.8318, 1.0, 0.0, 1.0, 0.0, 1.0, 0.0006904, 1.0, 0.0006904, 1.0, 0.0006904, 1.0, 0.0006904, 1.0, 0.002744, 1.0, 0.002745, 1.0, 0.002745, 1.0, 0.002744, 1.0, 0.006112, 1.0, 0.006112, 1.0, 0.006112, 1.0, 0.006112, 1.0, 0.01071, 1.0, 0.01071, 1.0, 0.01071, 1.0, 0.01071, 1.0, 0.01642, 1.0, 0.01642, 1.0, 0.01642, 1.0, 0.01642, 1.0, 0.06934, 1.0, 0.06934, 1.0, 0.06934, 1.0, 0.06934, 1.0, 0.09185, 1.0, 0.09185, 1.0, 0.09185, 1.0, 0.09185, 1.0, 0.1162, 1.0, 0.1162, 1.0, 0.1162, 1.0, 0.1162, 1.0, 0.1419, 1.0, 0.1419, 1.0, 0.1419, 1.0, 0.1419, 1.0, 0.1682, 1.0, 0.1682, 1.0, 1.0, 1.0, 1.0, 1.0, 1.0, 1.0, 1.0, 1.0, 1.0, 0.7333, 1.0, 0.6835, 0.9688, 0.6835, 0.9688, 0.7333, 0.9688, 0.7333, 0.9688, 0.6835, 0.9375, 0.6835, 0.9375, 0.7333, 0.9375, 0.7333, 0.9375, 0.6835, 0.9062, 0.6835, 0.9062, 0.7333, 0.9062, 0.7333, 0.9062, 0.6835, 0.875, 0.6835, 0.875, 0.7333, 0.875, 0.6835, 0.8438, 0.6835, 0.8438, 0.7333, 0.875, 0.7333, 0.8438, 0.6835, 0.8125, 0.6835, 0.8125, 0.7333, 0.8438, 0.7333, 0.8125, 0.6835, 0.7812, 0.6835, 0.7812, 0.7333, 0.8125, 0.7333, 0.7812, 0.6835, 0.75, 0.6835, 0.75, 0.7333, 0.7812, 0.7333, 0.75, 0.6835, 0.7188, 0.6835, 0.7188, 0.7333, 0.75, 0.7333, 0.7188, 0.6835, 0.6875, 0.6835, 0.6875, 0.7333, 0.7188, 0.7333, 0.6875, 0.6835, 0.6562, 0.6835, 0.6562, 0.7333, 0.6875, 0.7333, 0.6562, 0.6835, 0.625, 0.6835, 0.625, 0.7333, 0.6562, 0.7333, 0.625, 0.7333, 0.625, 0.6835, 0.5938, 0.6835, 0.5938, 0.7333, 0.5938, 0.7333, 0.5938, 0.6835, 0.5625, 0.6835, 0.5625, 0.7333, 0.5625, 0.7333, 0.5625, 0.6835, 0.5312, 0.6835, 0.5312, 0.7333, 0.5312, 0.7333, 0.5312, 0.6835, 0.5, 0.6835, 0.5, 0.7333, 0.5, 0.7333, 0.5, 0.6835, 0.4688, 0.6835, 0.4688, 0.7333, 0.4688, 0.7333, 0.4688, 0.6835, 0.4375, 0.6835, 0.4375, 0.7333, 0.4375, 0.7333, 0.4375, 0.6835, 0.4063, 0.6835, 0.4062, 0.7333, 0.4062, 0.7333, 0.4063, 0.6835, 0.375, 0.6835, 0.375, 0.7333, 0.375, 0.7333, 0.375, 0.6835, 0.3438, 0.6835, 0.3438, 0.7333, 0.3438, 0.7333, 0.3438, 0.6835, 0.3125, 0.6835, 0.3125, 0.7333, 0.3125, 0.7333, 0.3125, 0.6835, 0.2812, 0.6835, 0.2812, 0.7333, 0.2812, 0.7333, 0.2812, 0.6835, 0.25, 0.6835, 0.25, 0.7333, 0.25, 0.7333, 0.25, 0.6835, 0.2188, 0.6835, 0.2188, 0.7333, 0.2188, 0.7333, 0.2188, 0.6835, 0.1875, 0.6835, 0.1875, 0.7333, 0.1875, 0.7333, 0.1875, 0.6835, 0.1562, 0.6835, 0.1562, 0.7333, 0.1562, 0.7333, 0.1562, 0.6835, 0.125, 0.6835, 0.125, 0.7333, 0.125, 0.7333, 0.125, 0.6835, 0.09375, 0.6835, 0.09375, 0.7333, 0.09375, 0.7333, 0.09375, 0.6835, 0.0625, 0.6835, 0.0625, 0.7333, 0.0625, 0.7333, 0.0625, 0.6835, 0.03125, 0.6835, 0.03125, 0.7333, 0.03125, 0.6835, 0.0, 0.6835, 0.0, 0.7333, 0.03125, 0.7333, 1.0, 0.9488, 1.0, 0.848, 0.9688, 0.848, 0.9688, 0.9488, 0.9688, 0.9488, 0.9688, 0.848, 0.9375, 0.848, 0.9375, 0.9488, 0.9375, 0.9488, 0.9375, 0.848, 0.9062, 0.848, 0.9062, 0.9488, 0.9062, 0.9488, 0.9062, 0.848, 0.875, 0.848, 0.875, 0.9488, 0.875, 0.848, 0.8438, 0.848, 0.8438, 0.9488, 0.875, 0.9488, 0.8438, 0.848, 0.8125, 0.848, 0.8125, 0.9488, 0.8438, 0.9488, 0.8125, 0.848, 0.7812, 0.848, 0.7812, 0.9488, 0.8125, 0.9488, 0.7812, 0.848, 0.75, 0.848, 0.75, 0.9488, 0.7812, 0.9488, 0.75, 0.848, 0.7188, 0.848, 0.7188, 0.9488, 0.75, 0.9488, 0.7188, 0.848, 0.6875, 0.848, 0.6875, 0.9488, 0.7188, 0.9488, 0.6875, 0.848, 0.6562, 0.848, 0.6562, 0.9488, 0.6875, 0.9488, 0.6562, 0.848, 0.625, 0.848, 0.625, 0.9488, 0.6562, 0.9488, 0.625, 0.9488, 0.625, 0.848, 0.6033, 0.848, 0.5938, 0.848, 0.5938, 0.9488, 0.5938, 0.848, 0.5625, 0.848, 0.5625, 0.9488, 0.5938, 0.9488, 0.5625, 0.848, 0.5312, 0.848, 0.5312, 0.9488, 0.5625, 0.9488, 0.5312, 0.848, 0.5, 0.848, 0.5, 0.9488, 0.5312, 0.9488, 0.5, 0.848, 0.4688, 0.848, 0.4688, 0.9488, 0.5, 0.9488, 0.4688, 0.848, 0.4375, 0.848, 0.4375, 0.9488, 0.4688, 0.9488, 0.4375, 0.848, 0.4062, 0.848, 0.4062, 0.9488, 0.4375, 0.9488, 0.4062, 0.9488, 0.4062, 0.848, 0.3845, 0.848, 0.375, 0.848, 0.375, 0.9488, 0.375, 0.9488, 0.375, 0.848, 0.3438, 0.848, 0.3438, 0.9488, 0.3438, 0.9488, 0.3438, 0.848, 0.3125, 0.848, 0.3125, 0.9488, 0.3125, 0.9488, 0.3125, 0.848, 0.2812, 0.848, 0.2812, 0.9488, 0.2812, 0.9488, 0.2812, 0.848, 0.25, 0.848, 0.25, 0.9488, 0.25, 0.9488, 0.25, 0.848, 0.2188, 0.848, 0.2188, 0.9488, 0.2188, 0.9488, 0.2188, 0.848, 0.1875, 0.848, 0.1875, 0.9488, 0.1875, 0.9488, 0.1875, 0.848, 0.1562, 0.848, 0.1562, 0.9488, 0.1562, 0.9488, 0.1562, 0.848, 0.125, 0.848, 0.125, 0.9488, 0.125, 0.9488, 0.125, 0.848, 0.09375, 0.848, 0.09375, 0.9488, 0.09375, 0.9488, 0.09375, 0.848, 0.0625, 0.848, 0.0625, 0.9488, 0.0625, 0.9488, 0.0625, 0.848, 0.03125, 0.848, 0.03125, 0.9488, 0.03125, 0.9488, 0.03125, 0.848, 0.0, 0.848, 0.0, 0.9488, 1.0, 0.7333, 1.0, 0.6835, 0.9688, 0.6835, 0.9688, 0.7333, 0.9688, 0.7333, 0.9688, 0.6835, 0.9375, 0.6835, 0.9375, 0.7333, 0.9375, 0.7333, 0.9375, 0.6835, 0.9062, 0.6835, 0.9062, 0.7333, 0.9062, 0.7333, 0.9062, 0.6835, 0.875, 0.6835, 0.875, 0.7333, 0.875, 0.6835, 0.8438, 0.6835, 0.8438, 0.7333, 0.875, 0.7333, 0.8438, 0.6835, 0.8125, 0.6835, 0.8125, 0.7333, 0.8438, 0.7333, 0.8125, 0.6835, 0.7812, 0.6835, 0.7812, 0.7333, 0.8125, 0.7333, 0.7812, 0.6835, 0.75, 0.6835, 0.75, 0.7333, 0.7812, 0.7333, 0.75, 0.6835, 0.7188, 0.6835, 0.7188, 0.7333, 0.75, 0.7333, 0.7188, 0.6835, 0.6875, 0.6835, 0.6875, 0.7333, 0.7188, 0.7333, 0.6875, 0.6835, 0.6562, 0.6835, 0.6562, 0.7333, 0.6875, 0.7333, 0.6562, 0.6835, 0.625, 0.6835, 0.625, 0.7333, 0.6562, 0.7333, 0.625, 0.7333, 0.625, 0.6835, 0.5938, 0.6835, 0.5938, 0.7333, 0.5938, 0.7333, 0.5938, 0.6835, 0.5625, 0.6835, 0.5625, 0.7333, 0.5625, 0.7333, 0.5625, 0.6835, 0.5312, 0.6835, 0.5312, 0.7333, 0.5312, 0.7333, 0.5312, 0.6835, 0.5, 0.6835, 0.5, 0.7333, 0.5, 0.7333, 0.5, 0.6835, 0.4688, 0.6835, 0.4688, 0.7333, 0.4688, 0.7333, 0.4688, 0.6835, 0.4375, 0.6835, 0.4375, 0.7333, 0.4375, 0.7333, 0.4375, 0.6835, 0.4062, 0.6835, 0.4062, 0.7333, 0.4062, 0.7333, 0.4062, 0.6835, 0.375, 0.6835, 0.375, 0.7333, 0.375, 0.7333, 0.375, 0.6835, 0.3438, 0.6835, 0.3438, 0.7333, 0.3438, 0.7333, 0.3438, 0.6835, 0.3125, 0.6835, 0.3125, 0.7333, 0.3125, 0.7333, 0.3125, 0.6835, 0.2812, 0.6835, 0.2812, 0.7333, 0.2812, 0.7333, 0.2812, 0.6835, 0.25, 0.6835, 0.25, 0.7333, 0.25, 0.7333, 0.25, 0.6835, 0.2188, 0.6835, 0.2188, 0.7333, 0.2188, 0.7333, 0.2188, 0.6835, 0.1875, 0.6835, 0.1875, 0.7333, 0.1875, 0.7333, 0.1875, 0.6835, 0.1562, 0.6835, 0.1562, 0.7333, 0.1562, 0.7333, 0.1562, 0.6835, 0.125, 0.6835, 0.125, 0.7333, 0.125, 0.7333, 0.125, 0.6835, 0.09375, 0.6835, 0.09375, 0.7333, 0.09375, 0.7333, 0.09375, 0.6835, 0.0625, 0.6835, 0.0625, 0.7333, 0.0625, 0.7333, 0.0625, 0.6835, 0.03125, 0.6835, 0.03125, 0.7333, 0.03125, 0.7333, 0.03125, 0.6835, 0.0, 0.6835, 0.0, 0.7333, 1.0, 0.5315, 1.0, 0.5, 0.9688, 0.5, 0.9688, 0.5315, 0.9688, 0.5315, 0.9688, 0.5, 0.9375, 0.5, 0.9375, 0.5315, 0.9375, 0.5315, 0.9375, 0.5, 0.9062, 0.5, 0.9062, 0.5315, 0.9062, 0.5315, 0.9062, 0.5, 0.875, 0.5, 0.875, 0.5315, 0.8711, 0.5315, 0.875, 0.5315, 0.875, 0.5, 0.8438, 0.5, 0.8438, 0.5315, 0.8438, 0.5315, 0.8438, 0.5, 0.8125, 0.5, 0.8125, 0.5315, 0.8125, 0.5315, 0.8125, 0.5, 0.7812, 0.5, 0.7812, 0.5315, 0.7812, 0.5315, 0.7812, 0.5, 0.75, 0.5, 0.75, 0.5315, 0.75, 0.5315, 0.75, 0.5, 0.7188, 0.5, 0.7188, 0.5315, 0.7188, 0.5315, 0.7188, 0.5, 0.6875, 0.5, 0.6875, 0.5315, 0.6875, 0.5315, 0.6875, 0.5, 0.6562, 0.5, 0.6562, 0.5315, 0.6562, 0.5315, 0.6562, 0.5, 0.625, 0.5, 0.625, 0.5315, 0.5943, 0.5315, 0.625, 0.5315, 0.625, 0.5, 0.5938, 0.5, 0.5938, 0.5315, 0.5938, 0.5315, 0.5938, 0.5, 0.5625, 0.5, 0.5625, 0.5315, 0.5625, 0.5315, 0.5625, 0.5, 0.5312, 0.5, 0.5312, 0.5315, 0.5312, 0.5315, 0.5312, 0.5, 0.5, 0.5, 0.5, 0.5315, 0.5, 0.5315, 0.5, 0.5, 0.4688, 0.5, 0.4688, 0.5315, 0.4688, 0.5315, 0.4688, 0.5, 0.4375, 0.5, 0.4375, 0.5315, 0.4375, 0.5315, 0.4375, 0.5, 0.4062, 0.5, 0.4062, 0.5315, 0.4062, 0.5315, 0.4062, 0.5, 0.375, 0.5, 0.375, 0.5315, 0.375, 0.5315, 0.375, 0.5, 0.3438, 0.5, 0.3438, 0.5315, 0.3438, 0.5315, 0.3438, 0.5, 0.3125, 0.5, 0.3125, 0.5315, 0.3125, 0.5315, 0.3125, 0.5, 0.2812, 0.5, 0.2812, 0.5315, 0.2812, 0.5315, 0.2812, 0.5, 0.25, 0.5, 0.25, 0.5315, 0.25, 0.5315, 0.25, 0.5, 0.2188, 0.5, 0.2188, 0.5315, 0.2188, 0.5, 0.1875, 0.5, 0.1875, 0.5315, 0.2188, 0.5315, 0.1875, 0.5315, 0.1875, 0.5, 0.1562, 0.5, 0.1562, 0.5315, 0.1562, 0.5315, 0.1562, 0.5, 0.125, 0.5, 0.125, 0.5315, 0.125, 0.5315, 0.125, 0.5, 0.09375, 0.5, 0.09375, 0.5315, 0.09375, 0.5315, 0.09375, 0.5, 0.0625, 0.5, 0.0625, 0.5315, 0.0625, 0.5315, 0.0625, 0.5, 0.03125, 0.5, 0.03125, 0.5315, 0.03125, 0.5315, 0.03125, 0.5, 0.0, 0.5, 0.0, 0.5315, 0.6582, 0.02827, 0.7032, 0.01461, 0.75, 0.01, 0.7968, 0.01461, 0.7765, 0.1119, 0.75, 0.1093, 0.7236, 0.1119, 0.6981, 0.1196, 0.6747, 0.1321, 0.6541, 0.149, 0.6373, 0.1696, 0.6247, 0.193, 0.617, 0.2185, 0.5146, 0.2032, 0.5283, 0.1582, 0.5504, 0.1167, 0.5803, 0.08029, 0.6167, 0.05045, 0.9854, 0.2032, 0.99, 0.25, 0.9854, 0.2968, 0.9717, 0.3418, 0.9496, 0.3833, 0.9197, 0.4197, 0.8833, 0.4496, 0.8418, 0.4717, 0.7968, 0.4854, 0.75, 0.49, 0.7032, 0.4854, 0.6582, 0.4717, 0.6167, 0.4496, 0.5803, 0.4197, 0.5504, 0.3833, 0.5283, 0.3418, 0.5146, 0.2968, 0.51, 0.25, 0.5146, 0.2032, 0.617, 0.2185, 0.6144, 0.2449, 0.617, 0.2714, 0.6247, 0.2968, 0.6373, 0.3203, 0.6541, 0.3408, 0.6747, 0.3577, 0.6981, 0.3702, 0.7236, 0.3779, 0.75, 0.3806, 0.7765, 0.3779, 0.8019, 0.3702, 0.8254, 0.3577, 0.8459, 0.3408, 0.8628, 0.3203, 0.8753, 0.2968, 0.8831, 0.2714, 0.8857, 0.2449, 0.8831, 0.2185, 0.8753, 0.193, 0.8628, 0.1696, 0.8459, 0.149, 0.8254, 0.1321, 0.8019, 0.1196, 0.7765, 0.1119, 0.7968, 0.01461, 0.8418, 0.02827, 0.8833, 0.05045, 0.9197, 0.08029, 0.9496, 0.1167, 0.9717, 0.1582, 1.0, 0.5315, 1.0, 0.5, 0.9688, 0.5, 0.9688, 0.5315, 0.9688, 0.5315, 0.9688, 0.5, 0.9375, 0.5, 0.9375, 0.5315, 0.9375, 0.5315, 0.9375, 0.5, 0.9062, 0.5, 0.9062, 0.5315, 0.9062, 0.5315, 0.9062, 0.5, 0.875, 0.5, 0.875, 0.5315, 0.875, 0.5315, 0.875, 0.5, 0.8438, 0.5, 0.8438, 0.5315, 0.8438, 0.5315, 0.8438, 0.5, 0.8125, 0.5, 0.8125, 0.5315, 0.8125, 0.5315, 0.8125, 0.5, 0.7812, 0.5, 0.7812, 0.5315, 0.7812, 0.5315, 0.7812, 0.5, 0.75, 0.5, 0.75, 0.5315, 0.75, 0.5315, 0.75, 0.5, 0.7188, 0.5, 0.7188, 0.5315, 0.7188, 0.5315, 0.7188, 0.5, 0.6875, 0.5, 0.6875, 0.5315, 0.6875, 0.5315, 0.6875, 0.5, 0.6562, 0.5, 0.6562, 0.5315, 0.6562, 0.5315, 0.6562, 0.5, 0.625, 0.5, 0.625, 0.5315, 0.625, 0.5315, 0.625, 0.5, 0.5938, 0.5, 0.5938, 0.5315, 0.5938, 0.5315, 0.5938, 0.5, 0.5625, 0.5, 0.5625, 0.5315, 0.5625, 0.5315, 0.5625, 0.5, 0.5312, 0.5, 0.5312, 0.5315, 0.5312, 0.5315, 0.5312, 0.5, 0.5, 0.5, 0.5, 0.5315, 0.5, 0.5315, 0.5, 0.5, 0.4688, 0.5, 0.4688, 0.5315, 0.4688, 0.5315, 0.4688, 0.5, 0.4375, 0.5, 0.4375, 0.5315, 0.4375, 0.5315, 0.4375, 0.5, 0.4062, 0.5, 0.4062, 0.5315, 0.4067, 0.5315, 0.4062, 0.5315, 0.4062, 0.5, 0.375, 0.5, 0.375, 0.5315, 0.375, 0.5, 0.3438, 0.5, 0.3438, 0.5315, 0.375, 0.5315, 0.3438, 0.5315, 0.3438, 0.5, 0.3125, 0.5, 0.3125, 0.5315, 0.3125, 0.5315, 0.3125, 0.5, 0.2812, 0.5, 0.2812, 0.5315, 0.2812, 0.5315, 0.2812, 0.5, 0.25, 0.5, 0.25, 0.5315, 0.25, 0.5315, 0.25, 0.5, 0.2188, 0.5, 0.2188, 0.5315, 0.2188, 0.5315, 0.2188, 0.5, 0.1875, 0.5, 0.1875, 0.5315, 0.1875, 0.5315, 0.1875, 0.5, 0.1562, 0.5, 0.1562, 0.5315, 0.1562, 0.5315, 0.1562, 0.5, 0.125, 0.5, 0.125, 0.5315, 0.1334, 0.5315, 0.125, 0.5315, 0.125, 0.5, 0.09375, 0.5, 0.09375, 0.5315, 0.09375, 0.5315, 0.09375, 0.5, 0.0625, 0.5, 0.0625, 0.5315, 0.0625, 0.5315, 0.0625, 0.5, 0.03125, 0.5, 0.03125, 0.5315, 0.03125, 0.5315, 0.03125, 0.5, 0.0, 0.5, 0.0, 0.5315, 0.9854, 0.2968, 0.8849, 0.2714, 0.8875, 0.2449, 0.8849, 0.2185, 0.8772, 0.193, 0.8646, 0.1696, 0.8478, 0.149, 0.8272, 0.1321, 0.8038, 0.1196, 0.7783, 0.1119, 0.7968, 0.01461, 0.8418, 0.02827, 0.8833, 0.05045, 0.9197, 0.08029, 0.9496, 0.1167, 0.9717, 0.1582, 0.9854, 0.2032, 0.99, 0.25, 0.5146, 0.2968, 0.51, 0.25, 0.5146, 0.2032, 0.5283, 0.1582, 0.5504, 0.1167, 0.5803, 0.08029, 0.6167, 0.05045, 0.6582, 0.02827, 0.7032, 0.01461, 0.75, 0.01, 0.7968, 0.01461, 0.7783, 0.1119, 0.7519, 0.1093, 0.7254, 0.1119, 0.7, 0.1196, 0.6765, 0.1321, 0.6559, 0.149, 0.6391, 0.1696, 0.6265, 0.193, 0.6188, 0.2185, 0.6162, 0.2449, 0.6188, 0.2714, 0.6265, 0.2968, 0.6391, 0.3203, 0.6559, 0.3408, 0.6765, 0.3577, 0.7, 0.3702, 0.7254, 0.3779, 0.7519, 0.3806, 0.7783, 0.3779, 0.8038, 0.3702, 0.8272, 0.3577, 0.8478, 0.3408, 0.8646, 0.3203, 0.8772, 0.2968, 0.8849, 0.2714, 0.9854, 0.2968, 0.9717, 0.3418, 0.9496, 0.3833, 0.9197, 0.4197, 0.8833, 0.4496, 0.8418, 0.4717, 0.7968, 0.4854, 0.75, 0.49, 0.7032, 0.4854, 0.6582, 0.4717, 0.6167, 0.4496, 0.5803, 0.4197, 0.5504, 0.3833, 0.5283, 0.3418, 0.0, 1.0, 0.0, 1.0, 1.0, 1.0, 1.0, 1.0, 0.0, 1.0, 0.06086, 0.9391, 0.0, 1.0, 0.0, 1.0, 0.0, 1.0, 0.0, 1.0, 0.0, 1.0, 0.0, 1.0, 1.0, 1.0, 1.0, 1.0, 0.0, 1.0, 0.7477, 0.4189, 0.7515, 0.4169, 0.7268, 0.3464, 0.595, 0.4236, 0.4536, 0.5464, 0.06086, 0.9391, 1.0, 0.9391, 1.0, 0.5464, 0.9814, 0.4236, 0.9268, 0.3464, 0.8293, 0.4142, 0.8333, 0.4189, 0.8368, 0.4272, 0.8377, 0.4367, 0.8361, 0.4469, 0.832, 0.4576, 0.8256, 0.4682, 0.8171, 0.4785, 0.8068, 0.4879, 0.7952, 0.4962, 0.7825, 0.503, 0.7695, 0.5081, 0.7564, 0.5112, 0.7439, 0.5122, 0.7324, 0.5112, 0.7225, 0.5081, 0.7144, 0.503, 0.7086, 0.4962, 0.7052, 0.4879, 0.7044, 0.4785, 0.7062, 0.4682, 0.7104, 0.4576, 0.717, 0.4469, 0.7256, 0.4367, 0.736, 0.4272, 0.06086, 0.9391, 0.0, 1.0, 1.0, 1.0, 1.0, 0.9391, 0.8098, 0.404, 0.7985, 0.4029, 0.84, 0.3201, 0.9268, 0.3464, 0.9814, 0.4236, 1.0, 0.5464, 1.0, 0.9381, 0.06193, 0.9381, 0.4536, 0.5464, 0.7044, 0.4785, 0.7052, 0.4879, 0.7086, 0.4962, 0.7144, 0.503, 0.7225, 0.5081, 0.7324, 0.5112, 0.7439, 0.5122, 0.7564, 0.5112, 0.7695, 0.5081, 0.7825, 0.503, 0.7952, 0.4962, 0.8068, 0.4879, 0.8171, 0.4785, 0.8256, 0.4682, 0.832, 0.4576, 0.8361, 0.4469, 0.8377, 0.4367, 0.8368, 0.4272, 0.8333, 0.4189, 0.8276, 0.4121, 0.8196, 0.4071, 0.0, 1.0, 0.06086, 0.9391, 0.06193, 0.9381, 0.0, 1.0, 1.0, 0.5464, 1.0, 0.9391, 1.0, 0.9381, 1.0, 0.5464])
me_plane_004.materials.append(None)
me_plane_004.update()

# ---- objects
ob_plane = bpy.data.objects.new('Plane', me_plane)
ob_plane_001 = bpy.data.objects.new('Plane.001', me_plane_004)

# ---- transforms, parenting, visibility, modifiers, constraints
ob_plane.location = (0.0, -10.78, 0.6862)
ob_plane.rotation_euler = (1.571, 3.142, -0.0)
ob_plane_001.location = (0.0, -5.845, 0.6862)
ob_plane_001.rotation_euler = (1.571, 3.142, -0.0)

# ---- collection membership
col_collection.objects.link(ob_plane)
col_collection.objects.link(ob_plane_001)

# ---- scene / render settings (as saved in the file)
scene.frame_start = 1; scene.frame_end = 250; scene.frame_set(1)
scene.render.engine = 'BLENDER_EEVEE_NEXT'
scene.cycles.sampling_pattern = 'TABULATED_SOBOL'
scene.cycles.use_light_tree = False
scene.view_settings.view_transform = 'Filmic'
scene.unit_settings.scale_length = 0.01
bpy.context.view_layer.update()

# ---- added for rendering (the .blend has no active camera and no usable light): camera, sun
cam_auto = bpy.data.cameras.new('AutoCamera')
cam_auto.lens = 50.0
cam_auto.sensor_width = 36.0
cam_auto.clip_end = 1000.0
ob_auto_camera = bpy.data.objects.new('AutoCamera', cam_auto)
scene.collection.objects.link(ob_auto_camera)
ob_auto_camera.location = (12.3757, -23.7145, 10.7352)
ob_auto_camera.rotation_euler = (1.09748, -7.21219e-08, 0.694738)
scene.camera = ob_auto_camera
light_auto_sun = bpy.data.lights.new('AutoSun', 'SUN')
light_auto_sun.energy = 3.0
light_auto_sun.angle = 0.0523599
ob_auto_sun = bpy.data.objects.new('AutoSun', light_auto_sun)
scene.collection.objects.link(ob_auto_sun)
ob_auto_sun.rotation_euler = (0.872665, 0.174533, 0.523599)
bpy.context.view_layer.update()
